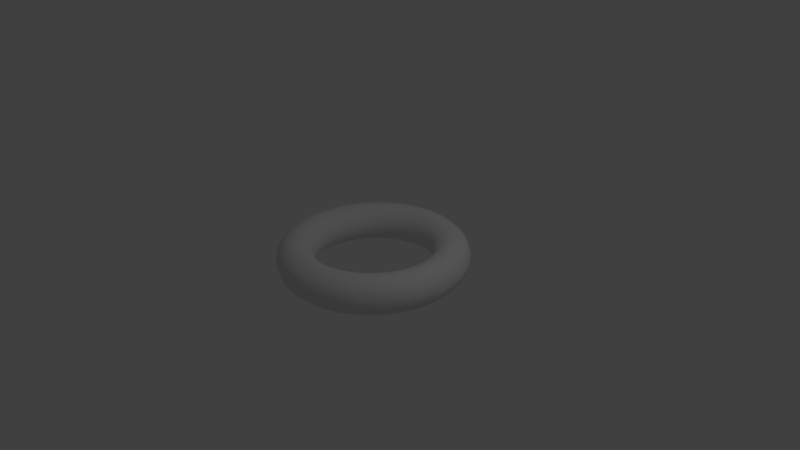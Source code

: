 # Source: bumptorus.blend  (saved by Blender 2.61.0; exported with 4.5.12 LTS)
import bpy
from mathutils import Matrix  # noqa: F401  (used for matrix-valued properties, if any)

bpy.ops.wm.read_factory_settings(use_empty=True)
scene = bpy.context.scene
scene.name = 'Scene'

# ---- collections
col_collection_1 = bpy.data.collections.new('Collection 1'); scene.collection.children.link(col_collection_1)

# ---- materials (node trees are filled in below, after node groups)
mat_material_001 = bpy.data.materials.new('Material.001')
mat_material_001.alpha_threshold = 0.0
mat_material_001.use_transparent_shadow = False
mat_material_001.roughness = 0.5
mat_material_001.line_color = (0.0, 0.0, 0.0, 1.0)

# ---- material node trees

# ---- world
world_world = bpy.data.worlds.new('World'); scene.world = world_world
world_world.color = (0.05088, 0.05088, 0.05088)
world_world.use_sun_shadow = False
world_world.sun_shadow_jitter_overblur = 0.0
world_world.cycles.sampling_method = 'MANUAL'
world_world.cycles.sample_map_resolution = 256

# ---- cameras
cam_camera = bpy.data.cameras.new('Camera')
cam_camera.clip_end = 100.0
cam_camera.lens = 35.0
cam_camera.sensor_width = 32.0
cam_camera.sensor_height = 18.0
cam_camera.ortho_scale = 7.314
cam_camera.dof.focus_distance = 0.0
cam_camera.dof.aperture_fstop = 128.0

# ---- lights
light_lamp = bpy.data.lights.new('Lamp', 'POINT')
light_lamp.transmission_factor = 0.0
light_lamp.cutoff_distance = 30.0
light_lamp.energy = 100.0
light_lamp.shadow_buffer_clip_start = 1.001
light_lamp.shadow_soft_size = 1.0
light_lamp.shadow_maximum_resolution = 0.006
light_lamp.use_absolute_resolution = True
light_lamp.cycles.use_multiple_importance_sampling = False

# ---- meshes
me_torus = bpy.data.meshes.new('Torus')
me_torus.from_pydata([(1.25, 0.0, 0.0), (1.217, 0.0, 0.125), (1.125, 0.0, 0.2165), (1.0, 0.0, 0.25), (0.875, 0.0, 0.2165), (0.7835, 0.0, 0.125), (0.75, 0.0, 3.062e-17), (0.7835, 0.0, -0.125), (0.875, 0.0, -0.2165), (1.0, 0.0, -0.25), (1.125, 0.0, -0.2165), (1.217, 0.0, -0.125), (1.239, 0.1632, 0.0), (1.206, 0.1588, 0.125), (1.115, 0.1468, 0.2165), (0.9914, 0.1305, 0.25), (0.8675, 0.1142, 0.2165), (0.7768, 0.1023, 0.125), (0.7436, 0.09789, 3.062e-17), (0.7768, 0.1023, -0.125), (0.8675, 0.1142, -0.2165), (0.9914, 0.1305, -0.25), (1.115, 0.1468, -0.2165), (1.206, 0.1588, -0.125), (1.207, 0.3235, 0.0), (1.175, 0.3149, 0.125), (1.087, 0.2912, 0.2165), (0.9659, 0.2588, 0.25), (0.8452, 0.2265, 0.2165), (0.7568, 0.2028, 0.125), (0.7244, 0.1941, 3.062e-17), (0.7568, 0.2028, -0.125), (0.8452, 0.2265, -0.2165), (0.9659, 0.2588, -0.25), (1.087, 0.2912, -0.2165), (1.175, 0.3149, -0.125), (1.155, 0.4784, 0.0), (1.124, 0.4655, 0.125), (1.039, 0.4305, 0.2165), (0.9239, 0.3827, 0.25), (0.8084, 0.3348, 0.2165), (0.7239, 0.2998, 0.125), (0.6929, 0.287, 3.062e-17), (0.7239, 0.2998, -0.125), (0.8084, 0.3348, -0.2165), (0.9239, 0.3827, -0.25), (1.039, 0.4305, -0.2165), (1.124, 0.4655, -0.125), (1.083, 0.625, 0.0), (1.054, 0.6083, 0.125), (0.9743, 0.5625, 0.2165), (0.866, 0.5, 0.25), (0.7578, 0.4375, 0.2165), (0.6785, 0.3917, 0.125), (0.6495, 0.375, 3.062e-17), (0.6785, 0.3917, -0.125), (0.7578, 0.4375, -0.2165), (0.866, 0.5, -0.25), (0.9743, 0.5625, -0.2165), (1.054, 0.6083, -0.125), (0.9917, 0.761, 0.0), (0.9651, 0.7406, 0.125), (0.8925, 0.6849, 0.2165), (0.7934, 0.6088, 0.25), (0.6942, 0.5327, 0.2165), (0.6216, 0.477, 0.125), (0.595, 0.4566, 3.062e-17), (0.6216, 0.477, -0.125), (0.6942, 0.5327, -0.2165), (0.7934, 0.6088, -0.25), (0.8925, 0.6849, -0.2165), (0.9651, 0.7406, -0.125), (0.8839, 0.8839, 0.0), (0.8602, 0.8602, 0.125), (0.7955, 0.7955, 0.2165), (0.7071, 0.7071, 0.25), (0.6187, 0.6187, 0.2165), (0.554, 0.554, 0.125), (0.5303, 0.5303, 3.062e-17), (0.554, 0.554, -0.125), (0.6187, 0.6187, -0.2165), (0.7071, 0.7071, -0.25), (0.7955, 0.7955, -0.2165), (0.8602, 0.8602, -0.125), (0.761, 0.9917, 0.0), (0.7406, 0.9651, 0.125), (0.6849, 0.8925, 0.2165), (0.6088, 0.7934, 0.25), (0.5327, 0.6942, 0.2165), (0.477, 0.6216, 0.125), (0.4566, 0.595, 3.062e-17), (0.477, 0.6216, -0.125), (0.5327, 0.6942, -0.2165), (0.6088, 0.7934, -0.25), (0.6849, 0.8925, -0.2165), (0.7406, 0.9651, -0.125), (0.625, 1.083, 0.0), (0.6083, 1.054, 0.125), (0.5625, 0.9743, 0.2165), (0.5, 0.866, 0.25), (0.4375, 0.7578, 0.2165), (0.3917, 0.6785, 0.125), (0.375, 0.6495, 3.062e-17), (0.3917, 0.6785, -0.125), (0.4375, 0.7578, -0.2165), (0.5, 0.866, -0.25), (0.5625, 0.9743, -0.2165), (0.6083, 1.054, -0.125), (0.4784, 1.155, 0.0), (0.4655, 1.124, 0.125), (0.4305, 1.039, 0.2165), (0.3827, 0.9239, 0.25), (0.3348, 0.8084, 0.2165), (0.2998, 0.7239, 0.125), (0.287, 0.6929, 3.062e-17), (0.2998, 0.7239, -0.125), (0.3348, 0.8084, -0.2165), (0.3827, 0.9239, -0.25), (0.4305, 1.039, -0.2165), (0.4655, 1.124, -0.125), (0.3235, 1.207, 0.0), (0.3149, 1.175, 0.125), (0.2912, 1.087, 0.2165), (0.2588, 0.9659, 0.25), (0.2265, 0.8452, 0.2165), (0.2028, 0.7568, 0.125), (0.1941, 0.7244, 3.062e-17), (0.2028, 0.7568, -0.125), (0.2265, 0.8452, -0.2165), (0.2588, 0.9659, -0.25), (0.2912, 1.087, -0.2165), (0.3149, 1.175, -0.125), (0.1632, 1.239, 0.0), (0.1588, 1.206, 0.125), (0.1468, 1.115, 0.2165), (0.1305, 0.9914, 0.25), (0.1142, 0.8675, 0.2165), (0.1023, 0.7768, 0.125), (0.09789, 0.7436, 3.062e-17), (0.1023, 0.7768, -0.125), (0.1142, 0.8675, -0.2165), (0.1305, 0.9914, -0.25), (0.1468, 1.115, -0.2165), (0.1588, 1.206, -0.125), (5.96e-08, 1.25, 0.0), (1.192e-07, 1.217, 0.125), (1.192e-07, 1.125, 0.2165), (8.941e-08, 1.0, 0.25), (8.941e-08, 0.875, 0.2165), (5.96e-08, 0.7835, 0.125), (8.941e-08, 0.75, 3.062e-17), (5.96e-08, 0.7835, -0.125), (8.941e-08, 0.875, -0.2165), (8.941e-08, 1.0, -0.25), (1.192e-07, 1.125, -0.2165), (1.192e-07, 1.217, -0.125), (-0.1632, 1.239, 0.0), (-0.1588, 1.206, 0.125), (-0.1468, 1.115, 0.2165), (-0.1305, 0.9914, 0.25), (-0.1142, 0.8675, 0.2165), (-0.1023, 0.7768, 0.125), (-0.09789, 0.7436, 3.062e-17), (-0.1023, 0.7768, -0.125), (-0.1142, 0.8675, -0.2165), (-0.1305, 0.9914, -0.25), (-0.1468, 1.115, -0.2165), (-0.1588, 1.206, -0.125), (-0.3235, 1.207, 0.0), (-0.3149, 1.175, 0.125), (-0.2912, 1.087, 0.2165), (-0.2588, 0.9659, 0.25), (-0.2265, 0.8452, 0.2165), (-0.2028, 0.7568, 0.125), (-0.1941, 0.7244, 3.062e-17), (-0.2028, 0.7568, -0.125), (-0.2265, 0.8452, -0.2165), (-0.2588, 0.9659, -0.25), (-0.2912, 1.087, -0.2165), (-0.3149, 1.175, -0.125), (-0.4784, 1.155, 0.0), (-0.4655, 1.124, 0.125), (-0.4305, 1.039, 0.2165), (-0.3827, 0.9239, 0.25), (-0.3348, 0.8084, 0.2165), (-0.2998, 0.7239, 0.125), (-0.287, 0.6929, 3.062e-17), (-0.2998, 0.7239, -0.125), (-0.3348, 0.8084, -0.2165), (-0.3827, 0.9239, -0.25), (-0.4305, 1.039, -0.2165), (-0.4655, 1.124, -0.125), (-0.625, 1.083, 0.0), (-0.6083, 1.054, 0.125), (-0.5625, 0.9743, 0.2165), (-0.5, 0.866, 0.25), (-0.4375, 0.7578, 0.2165), (-0.3917, 0.6785, 0.125), (-0.375, 0.6495, 3.062e-17), (-0.3917, 0.6785, -0.125), (-0.4375, 0.7578, -0.2165), (-0.5, 0.866, -0.25), (-0.5625, 0.9743, -0.2165), (-0.6083, 1.054, -0.125), (-0.761, 0.9917, 0.0), (-0.7406, 0.9651, 0.125), (-0.6849, 0.8925, 0.2165), (-0.6088, 0.7934, 0.25), (-0.5327, 0.6942, 0.2165), (-0.477, 0.6216, 0.125), (-0.4566, 0.595, 3.062e-17), (-0.477, 0.6216, -0.125), (-0.5327, 0.6942, -0.2165), (-0.6088, 0.7934, -0.25), (-0.6849, 0.8925, -0.2165), (-0.7406, 0.9651, -0.125), (-0.8839, 0.8839, 0.0), (-0.8602, 0.8602, 0.125), (-0.7955, 0.7955, 0.2165), (-0.7071, 0.7071, 0.25), (-0.6187, 0.6187, 0.2165), (-0.554, 0.554, 0.125), (-0.5303, 0.5303, 3.062e-17), (-0.554, 0.554, -0.125), (-0.6187, 0.6187, -0.2165), (-0.7071, 0.7071, -0.25), (-0.7955, 0.7955, -0.2165), (-0.8602, 0.8602, -0.125), (-0.9917, 0.761, 0.0), (-0.9651, 0.7406, 0.125), (-0.8925, 0.6849, 0.2165), (-0.7934, 0.6088, 0.25), (-0.6942, 0.5327, 0.2165), (-0.6216, 0.477, 0.125), (-0.595, 0.4566, 3.062e-17), (-0.6216, 0.477, -0.125), (-0.6942, 0.5327, -0.2165), (-0.7934, 0.6088, -0.25), (-0.8925, 0.6849, -0.2165), (-0.9651, 0.7406, -0.125), (-1.083, 0.625, 0.0), (-1.054, 0.6083, 0.125), (-0.9743, 0.5625, 0.2165), (-0.866, 0.5, 0.25), (-0.7578, 0.4375, 0.2165), (-0.6785, 0.3917, 0.125), (-0.6495, 0.375, 3.062e-17), (-0.6785, 0.3917, -0.125), (-0.7578, 0.4375, -0.2165), (-0.866, 0.5, -0.25), (-0.9743, 0.5625, -0.2165), (-1.054, 0.6083, -0.125), (-1.155, 0.4784, 0.0), (-1.124, 0.4655, 0.125), (-1.039, 0.4305, 0.2165), (-0.9239, 0.3827, 0.25), (-0.8084, 0.3348, 0.2165), (-0.7239, 0.2998, 0.125), (-0.6929, 0.287, 3.062e-17), (-0.7239, 0.2998, -0.125), (-0.8084, 0.3348, -0.2165), (-0.9239, 0.3827, -0.25), (-1.039, 0.4305, -0.2165), (-1.124, 0.4655, -0.125), (-1.207, 0.3235, 0.0), (-1.175, 0.3149, 0.125), (-1.087, 0.2912, 0.2165), (-0.9659, 0.2588, 0.25), (-0.8452, 0.2265, 0.2165), (-0.7568, 0.2028, 0.125), (-0.7244, 0.1941, 3.062e-17), (-0.7568, 0.2028, -0.125), (-0.8452, 0.2265, -0.2165), (-0.9659, 0.2588, -0.25), (-1.087, 0.2912, -0.2165), (-1.175, 0.3149, -0.125), (-1.239, 0.1632, 0.0), (-1.206, 0.1588, 0.125), (-1.115, 0.1468, 0.2165), (-0.9914, 0.1305, 0.25), (-0.8675, 0.1142, 0.2165), (-0.7768, 0.1023, 0.125), (-0.7436, 0.09789, 3.062e-17), (-0.7768, 0.1023, -0.125), (-0.8675, 0.1142, -0.2165), (-0.9914, 0.1305, -0.25), (-1.115, 0.1468, -0.2165), (-1.206, 0.1588, -0.125), (-1.25, 1.093e-07, 0.0), (-1.217, 1.064e-07, 0.125), (-1.125, 9.835e-08, 0.2165), (-1.0, 8.742e-08, 0.25), (-0.875, 7.649e-08, 0.2165), (-0.7835, 6.85e-08, 0.125), (-0.75, 6.557e-08, 3.062e-17), (-0.7835, 6.85e-08, -0.125), (-0.875, 7.649e-08, -0.2165), (-1.0, 8.742e-08, -0.25), (-1.125, 9.835e-08, -0.2165), (-1.217, 1.064e-07, -0.125), (-1.239, -0.1632, 0.0), (-1.206, -0.1588, 0.125), (-1.115, -0.1468, 0.2165), (-0.9914, -0.1305, 0.25), (-0.8675, -0.1142, 0.2165), (-0.7768, -0.1023, 0.125), (-0.7436, -0.09789, 3.062e-17), (-0.7768, -0.1023, -0.125), (-0.8675, -0.1142, -0.2165), (-0.9914, -0.1305, -0.25), (-1.115, -0.1468, -0.2165), (-1.206, -0.1588, -0.125), (-1.207, -0.3235, 0.0), (-1.175, -0.3149, 0.125), (-1.087, -0.2912, 0.2165), (-0.9659, -0.2588, 0.25), (-0.8452, -0.2265, 0.2165), (-0.7568, -0.2028, 0.125), (-0.7244, -0.1941, 3.062e-17), (-0.7568, -0.2028, -0.125), (-0.8452, -0.2265, -0.2165), (-0.9659, -0.2588, -0.25), (-1.087, -0.2912, -0.2165), (-1.175, -0.3149, -0.125), (-1.155, -0.4784, 0.0), (-1.124, -0.4655, 0.125), (-1.039, -0.4305, 0.2165), (-0.9239, -0.3827, 0.25), (-0.8084, -0.3348, 0.2165), (-0.7239, -0.2998, 0.125), (-0.6929, -0.287, 3.062e-17), (-0.7239, -0.2998, -0.125), (-0.8084, -0.3348, -0.2165), (-0.9239, -0.3827, -0.25), (-1.039, -0.4305, -0.2165), (-1.124, -0.4655, -0.125), (-1.083, -0.625, 0.0), (-1.054, -0.6083, 0.125), (-0.9743, -0.5625, 0.2165), (-0.866, -0.5, 0.25), (-0.7578, -0.4375, 0.2165), (-0.6785, -0.3917, 0.125), (-0.6495, -0.375, 3.062e-17), (-0.6785, -0.3917, -0.125), (-0.7578, -0.4375, -0.2165), (-0.866, -0.5, -0.25), (-0.9743, -0.5625, -0.2165), (-1.054, -0.6083, -0.125), (-0.9917, -0.761, 0.0), (-0.9651, -0.7406, 0.125), (-0.8925, -0.6849, 0.2165), (-0.7934, -0.6088, 0.25), (-0.6942, -0.5327, 0.2165), (-0.6216, -0.477, 0.125), (-0.595, -0.4566, 3.062e-17), (-0.6216, -0.477, -0.125), (-0.6942, -0.5327, -0.2165), (-0.7934, -0.6088, -0.25), (-0.8925, -0.6849, -0.2165), (-0.9651, -0.7406, -0.125), (-0.8839, -0.8839, 0.0), (-0.8602, -0.8602, 0.125), (-0.7955, -0.7955, 0.2165), (-0.7071, -0.7071, 0.25), (-0.6187, -0.6187, 0.2165), (-0.554, -0.554, 0.125), (-0.5303, -0.5303, 3.062e-17), (-0.554, -0.554, -0.125), (-0.6187, -0.6187, -0.2165), (-0.7071, -0.7071, -0.25), (-0.7955, -0.7955, -0.2165), (-0.8602, -0.8602, -0.125), (-0.761, -0.9917, 0.0), (-0.7406, -0.9651, 0.125), (-0.6849, -0.8925, 0.2165), (-0.6088, -0.7934, 0.25), (-0.5327, -0.6942, 0.2165), (-0.477, -0.6216, 0.125), (-0.4566, -0.595, 3.062e-17), (-0.477, -0.6216, -0.125), (-0.5327, -0.6942, -0.2165), (-0.6088, -0.7934, -0.25), (-0.6849, -0.8925, -0.2165), (-0.7406, -0.9651, -0.125), (-0.625, -1.083, 0.0), (-0.6083, -1.054, 0.125), (-0.5625, -0.9743, 0.2165), (-0.5, -0.866, 0.25), (-0.4375, -0.7578, 0.2165), (-0.3917, -0.6785, 0.125), (-0.375, -0.6495, 3.062e-17), (-0.3917, -0.6785, -0.125), (-0.4375, -0.7578, -0.2165), (-0.5, -0.866, -0.25), (-0.5625, -0.9743, -0.2165), (-0.6083, -1.054, -0.125), (-0.4784, -1.155, 0.0), (-0.4655, -1.124, 0.125), (-0.4305, -1.039, 0.2165), (-0.3827, -0.9239, 0.25), (-0.3348, -0.8084, 0.2165), (-0.2998, -0.7239, 0.125), (-0.287, -0.6929, 3.062e-17), (-0.2998, -0.7239, -0.125), (-0.3348, -0.8084, -0.2165), (-0.3827, -0.9239, -0.25), (-0.4305, -1.039, -0.2165), (-0.4655, -1.124, -0.125), (-0.3235, -1.207, 0.0), (-0.3149, -1.175, 0.125), (-0.2912, -1.087, 0.2165), (-0.2588, -0.9659, 0.25), (-0.2265, -0.8452, 0.2165), (-0.2028, -0.7568, 0.125), (-0.1941, -0.7244, 3.062e-17), (-0.2028, -0.7568, -0.125), (-0.2265, -0.8452, -0.2165), (-0.2588, -0.9659, -0.25), (-0.2912, -1.087, -0.2165), (-0.3149, -1.175, -0.125), (-0.1632, -1.239, 0.0), (-0.1588, -1.206, 0.125), (-0.1468, -1.115, 0.2165), (-0.1305, -0.9914, 0.25), (-0.1142, -0.8675, 0.2165), (-0.1023, -0.7768, 0.125), (-0.0979, -0.7436, 3.062e-17), (-0.1023, -0.7768, -0.125), (-0.1142, -0.8675, -0.2165), (-0.1305, -0.9914, -0.25), (-0.1468, -1.115, -0.2165), (-0.1588, -1.206, -0.125), (5.96e-08, -1.25, 0.0), (1.192e-07, -1.217, 0.125), (1.192e-07, -1.125, 0.2165), (8.941e-08, -1.0, 0.25), (8.941e-08, -0.875, 0.2165), (5.96e-08, -0.7835, 0.125), (8.941e-08, -0.75, 3.062e-17), (5.96e-08, -0.7835, -0.125), (8.941e-08, -0.875, -0.2165), (8.941e-08, -1.0, -0.25), (1.192e-07, -1.125, -0.2165), (1.192e-07, -1.217, -0.125), (0.1632, -1.239, 0.0), (0.1588, -1.206, 0.125), (0.1468, -1.115, 0.2165), (0.1305, -0.9914, 0.25), (0.1142, -0.8675, 0.2165), (0.1023, -0.7768, 0.125), (0.09789, -0.7436, 3.062e-17), (0.1023, -0.7768, -0.125), (0.1142, -0.8675, -0.2165), (0.1305, -0.9914, -0.25), (0.1468, -1.115, -0.2165), (0.1588, -1.206, -0.125), (0.3235, -1.207, 0.0), (0.3149, -1.175, 0.125), (0.2912, -1.087, 0.2165), (0.2588, -0.9659, 0.25), (0.2265, -0.8452, 0.2165), (0.2028, -0.7568, 0.125), (0.1941, -0.7244, 3.062e-17), (0.2028, -0.7568, -0.125), (0.2265, -0.8452, -0.2165), (0.2588, -0.9659, -0.25), (0.2912, -1.087, -0.2165), (0.3149, -1.175, -0.125), (0.4784, -1.155, 0.0), (0.4655, -1.124, 0.125), (0.4305, -1.039, 0.2165), (0.3827, -0.9239, 0.25), (0.3348, -0.8084, 0.2165), (0.2998, -0.7239, 0.125), (0.287, -0.6929, 3.062e-17), (0.2998, -0.7239, -0.125), (0.3348, -0.8084, -0.2165), (0.3827, -0.9239, -0.25), (0.4305, -1.039, -0.2165), (0.4655, -1.124, -0.125), (0.625, -1.083, 0.0), (0.6083, -1.054, 0.125), (0.5625, -0.9743, 0.2165), (0.5, -0.866, 0.25), (0.4375, -0.7578, 0.2165), (0.3917, -0.6785, 0.125), (0.375, -0.6495, 3.062e-17), (0.3917, -0.6785, -0.125), (0.4375, -0.7578, -0.2165), (0.5, -0.866, -0.25), (0.5625, -0.9743, -0.2165), (0.6083, -1.054, -0.125), (0.761, -0.9917, 0.0), (0.7406, -0.9651, 0.125), (0.6849, -0.8925, 0.2165), (0.6088, -0.7934, 0.25), (0.5327, -0.6942, 0.2165), (0.477, -0.6216, 0.125), (0.4566, -0.595, 3.062e-17), (0.477, -0.6216, -0.125), (0.5327, -0.6942, -0.2165), (0.6088, -0.7934, -0.25), (0.6849, -0.8925, -0.2165), (0.7406, -0.9651, -0.125), (0.8839, -0.8839, 0.0), (0.8602, -0.8602, 0.125), (0.7955, -0.7955, 0.2165), (0.7071, -0.7071, 0.25), (0.6187, -0.6187, 0.2165), (0.554, -0.554, 0.125), (0.5303, -0.5303, 3.062e-17), (0.554, -0.554, -0.125), (0.6187, -0.6187, -0.2165), (0.7071, -0.7071, -0.25), (0.7955, -0.7955, -0.2165), (0.8602, -0.8602, -0.125), (0.9917, -0.761, 0.0), (0.9651, -0.7406, 0.125), (0.8925, -0.6849, 0.2165), (0.7934, -0.6088, 0.25), (0.6942, -0.5327, 0.2165), (0.6216, -0.477, 0.125), (0.595, -0.4566, 3.062e-17), (0.6216, -0.477, -0.125), (0.6942, -0.5327, -0.2165), (0.7934, -0.6088, -0.25), (0.8925, -0.6849, -0.2165), (0.9651, -0.7406, -0.125), (1.083, -0.625, 0.0), (1.054, -0.6083, 0.125), (0.9743, -0.5625, 0.2165), (0.866, -0.5, 0.25), (0.7578, -0.4375, 0.2165), (0.6785, -0.3917, 0.125), (0.6495, -0.375, 3.062e-17), (0.6785, -0.3917, -0.125), (0.7578, -0.4375, -0.2165), (0.866, -0.5, -0.25), (0.9743, -0.5625, -0.2165), (1.054, -0.6083, -0.125), (1.155, -0.4784, 0.0), (1.124, -0.4655, 0.125), (1.039, -0.4305, 0.2165), (0.9239, -0.3827, 0.25), (0.8084, -0.3348, 0.2165), (0.7239, -0.2998, 0.125), (0.6929, -0.287, 3.062e-17), (0.7239, -0.2998, -0.125), (0.8084, -0.3348, -0.2165), (0.9239, -0.3827, -0.25), (1.039, -0.4305, -0.2165), (1.124, -0.4655, -0.125), (1.207, -0.3235, 0.0), (1.175, -0.3149, 0.125), (1.087, -0.2912, 0.2165), (0.9659, -0.2588, 0.25), (0.8452, -0.2265, 0.2165), (0.7568, -0.2028, 0.125), (0.7244, -0.1941, 3.062e-17), (0.7568, -0.2028, -0.125), (0.8452, -0.2265, -0.2165), (0.9659, -0.2588, -0.25), (1.087, -0.2912, -0.2165), (1.175, -0.3149, -0.125), (1.239, -0.1632, 0.0), (1.206, -0.1588, 0.125), (1.115, -0.1468, 0.2165), (0.9914, -0.1305, 0.25), (0.8675, -0.1142, 0.2165), (0.7768, -0.1023, 0.125), (0.7436, -0.09789, 3.062e-17), (0.7768, -0.1023, -0.125), (0.8675, -0.1142, -0.2165), (0.9914, -0.1305, -0.25), (1.115, -0.1468, -0.2165), (1.206, -0.1588, -0.125)], [], [(0, 12, 13, 1), (1, 13, 14, 2), (2, 14, 15, 3), (3, 15, 16, 4), (4, 16, 17, 5), (5, 17, 18, 6), (6, 18, 19, 7), (7, 19, 20, 8), (8, 20, 21, 9), (9, 21, 22, 10), (10, 22, 23, 11), (0, 11, 23, 12), (12, 24, 25, 13), (13, 25, 26, 14), (14, 26, 27, 15), (15, 27, 28, 16), (16, 28, 29, 17), (17, 29, 30, 18), (18, 30, 31, 19), (19, 31, 32, 20), (20, 32, 33, 21), (21, 33, 34, 22), (22, 34, 35, 23), (23, 35, 24, 12), (24, 36, 37, 25), (25, 37, 38, 26), (26, 38, 39, 27), (27, 39, 40, 28), (28, 40, 41, 29), (29, 41, 42, 30), (30, 42, 43, 31), (31, 43, 44, 32), (32, 44, 45, 33), (33, 45, 46, 34), (34, 46, 47, 35), (35, 47, 36, 24), (36, 48, 49, 37), (37, 49, 50, 38), (38, 50, 51, 39), (39, 51, 52, 40), (40, 52, 53, 41), (41, 53, 54, 42), (42, 54, 55, 43), (43, 55, 56, 44), (44, 56, 57, 45), (45, 57, 58, 46), (46, 58, 59, 47), (47, 59, 48, 36), (48, 60, 61, 49), (49, 61, 62, 50), (50, 62, 63, 51), (51, 63, 64, 52), (52, 64, 65, 53), (53, 65, 66, 54), (54, 66, 67, 55), (55, 67, 68, 56), (56, 68, 69, 57), (57, 69, 70, 58), (58, 70, 71, 59), (59, 71, 60, 48), (60, 72, 73, 61), (61, 73, 74, 62), (62, 74, 75, 63), (63, 75, 76, 64), (64, 76, 77, 65), (65, 77, 78, 66), (66, 78, 79, 67), (67, 79, 80, 68), (68, 80, 81, 69), (69, 81, 82, 70), (70, 82, 83, 71), (71, 83, 72, 60), (72, 84, 85, 73), (73, 85, 86, 74), (74, 86, 87, 75), (75, 87, 88, 76), (76, 88, 89, 77), (77, 89, 90, 78), (78, 90, 91, 79), (79, 91, 92, 80), (80, 92, 93, 81), (81, 93, 94, 82), (82, 94, 95, 83), (83, 95, 84, 72), (84, 96, 97, 85), (85, 97, 98, 86), (86, 98, 99, 87), (87, 99, 100, 88), (88, 100, 101, 89), (89, 101, 102, 90), (90, 102, 103, 91), (91, 103, 104, 92), (92, 104, 105, 93), (93, 105, 106, 94), (94, 106, 107, 95), (95, 107, 96, 84), (96, 108, 109, 97), (97, 109, 110, 98), (98, 110, 111, 99), (99, 111, 112, 100), (100, 112, 113, 101), (101, 113, 114, 102), (102, 114, 115, 103), (103, 115, 116, 104), (104, 116, 117, 105), (105, 117, 118, 106), (106, 118, 119, 107), (107, 119, 108, 96), (108, 120, 121, 109), (109, 121, 122, 110), (110, 122, 123, 111), (111, 123, 124, 112), (112, 124, 125, 113), (113, 125, 126, 114), (114, 126, 127, 115), (115, 127, 128, 116), (116, 128, 129, 117), (117, 129, 130, 118), (118, 130, 131, 119), (119, 131, 120, 108), (120, 132, 133, 121), (121, 133, 134, 122), (122, 134, 135, 123), (123, 135, 136, 124), (124, 136, 137, 125), (125, 137, 138, 126), (126, 138, 139, 127), (127, 139, 140, 128), (128, 140, 141, 129), (129, 141, 142, 130), (130, 142, 143, 131), (131, 143, 132, 120), (132, 144, 145, 133), (133, 145, 146, 134), (134, 146, 147, 135), (135, 147, 148, 136), (136, 148, 149, 137), (137, 149, 150, 138), (138, 150, 151, 139), (139, 151, 152, 140), (140, 152, 153, 141), (141, 153, 154, 142), (142, 154, 155, 143), (143, 155, 144, 132), (144, 156, 157, 145), (145, 157, 158, 146), (146, 158, 159, 147), (147, 159, 160, 148), (148, 160, 161, 149), (149, 161, 162, 150), (150, 162, 163, 151), (151, 163, 164, 152), (152, 164, 165, 153), (153, 165, 166, 154), (154, 166, 167, 155), (155, 167, 156, 144), (156, 168, 169, 157), (157, 169, 170, 158), (158, 170, 171, 159), (159, 171, 172, 160), (160, 172, 173, 161), (161, 173, 174, 162), (162, 174, 175, 163), (163, 175, 176, 164), (164, 176, 177, 165), (165, 177, 178, 166), (166, 178, 179, 167), (167, 179, 168, 156), (168, 180, 181, 169), (169, 181, 182, 170), (170, 182, 183, 171), (171, 183, 184, 172), (172, 184, 185, 173), (173, 185, 186, 174), (174, 186, 187, 175), (175, 187, 188, 176), (176, 188, 189, 177), (177, 189, 190, 178), (178, 190, 191, 179), (179, 191, 180, 168), (180, 192, 193, 181), (181, 193, 194, 182), (182, 194, 195, 183), (183, 195, 196, 184), (184, 196, 197, 185), (185, 197, 198, 186), (186, 198, 199, 187), (187, 199, 200, 188), (188, 200, 201, 189), (189, 201, 202, 190), (190, 202, 203, 191), (191, 203, 192, 180), (192, 204, 205, 193), (193, 205, 206, 194), (194, 206, 207, 195), (195, 207, 208, 196), (196, 208, 209, 197), (197, 209, 210, 198), (198, 210, 211, 199), (199, 211, 212, 200), (200, 212, 213, 201), (201, 213, 214, 202), (202, 214, 215, 203), (203, 215, 204, 192), (204, 216, 217, 205), (205, 217, 218, 206), (206, 218, 219, 207), (207, 219, 220, 208), (208, 220, 221, 209), (209, 221, 222, 210), (210, 222, 223, 211), (211, 223, 224, 212), (212, 224, 225, 213), (213, 225, 226, 214), (214, 226, 227, 215), (215, 227, 216, 204), (216, 228, 229, 217), (217, 229, 230, 218), (218, 230, 231, 219), (219, 231, 232, 220), (220, 232, 233, 221), (221, 233, 234, 222), (222, 234, 235, 223), (223, 235, 236, 224), (224, 236, 237, 225), (225, 237, 238, 226), (226, 238, 239, 227), (227, 239, 228, 216), (228, 240, 241, 229), (229, 241, 242, 230), (230, 242, 243, 231), (231, 243, 244, 232), (232, 244, 245, 233), (233, 245, 246, 234), (234, 246, 247, 235), (235, 247, 248, 236), (236, 248, 249, 237), (237, 249, 250, 238), (238, 250, 251, 239), (239, 251, 240, 228), (240, 252, 253, 241), (241, 253, 254, 242), (242, 254, 255, 243), (243, 255, 256, 244), (244, 256, 257, 245), (245, 257, 258, 246), (246, 258, 259, 247), (247, 259, 260, 248), (248, 260, 261, 249), (249, 261, 262, 250), (250, 262, 263, 251), (251, 263, 252, 240), (252, 264, 265, 253), (253, 265, 266, 254), (254, 266, 267, 255), (255, 267, 268, 256), (256, 268, 269, 257), (257, 269, 270, 258), (258, 270, 271, 259), (259, 271, 272, 260), (260, 272, 273, 261), (261, 273, 274, 262), (262, 274, 275, 263), (263, 275, 264, 252), (264, 276, 277, 265), (265, 277, 278, 266), (266, 278, 279, 267), (267, 279, 280, 268), (268, 280, 281, 269), (269, 281, 282, 270), (270, 282, 283, 271), (271, 283, 284, 272), (272, 284, 285, 273), (273, 285, 286, 274), (274, 286, 287, 275), (275, 287, 276, 264), (276, 288, 289, 277), (277, 289, 290, 278), (278, 290, 291, 279), (279, 291, 292, 280), (280, 292, 293, 281), (281, 293, 294, 282), (282, 294, 295, 283), (283, 295, 296, 284), (284, 296, 297, 285), (285, 297, 298, 286), (286, 298, 299, 287), (287, 299, 288, 276), (288, 300, 301, 289), (289, 301, 302, 290), (290, 302, 303, 291), (291, 303, 304, 292), (292, 304, 305, 293), (293, 305, 306, 294), (294, 306, 307, 295), (295, 307, 308, 296), (296, 308, 309, 297), (297, 309, 310, 298), (298, 310, 311, 299), (299, 311, 300, 288), (300, 312, 313, 301), (301, 313, 314, 302), (302, 314, 315, 303), (303, 315, 316, 304), (304, 316, 317, 305), (305, 317, 318, 306), (306, 318, 319, 307), (307, 319, 320, 308), (308, 320, 321, 309), (309, 321, 322, 310), (310, 322, 323, 311), (311, 323, 312, 300), (312, 324, 325, 313), (313, 325, 326, 314), (314, 326, 327, 315), (315, 327, 328, 316), (316, 328, 329, 317), (317, 329, 330, 318), (318, 330, 331, 319), (319, 331, 332, 320), (320, 332, 333, 321), (321, 333, 334, 322), (322, 334, 335, 323), (323, 335, 324, 312), (324, 336, 337, 325), (325, 337, 338, 326), (326, 338, 339, 327), (327, 339, 340, 328), (328, 340, 341, 329), (329, 341, 342, 330), (330, 342, 343, 331), (331, 343, 344, 332), (332, 344, 345, 333), (333, 345, 346, 334), (334, 346, 347, 335), (335, 347, 336, 324), (336, 348, 349, 337), (337, 349, 350, 338), (338, 350, 351, 339), (339, 351, 352, 340), (340, 352, 353, 341), (341, 353, 354, 342), (342, 354, 355, 343), (343, 355, 356, 344), (344, 356, 357, 345), (345, 357, 358, 346), (346, 358, 359, 347), (347, 359, 348, 336), (348, 360, 361, 349), (349, 361, 362, 350), (350, 362, 363, 351), (351, 363, 364, 352), (352, 364, 365, 353), (353, 365, 366, 354), (354, 366, 367, 355), (355, 367, 368, 356), (356, 368, 369, 357), (357, 369, 370, 358), (358, 370, 371, 359), (359, 371, 360, 348), (360, 372, 373, 361), (361, 373, 374, 362), (362, 374, 375, 363), (363, 375, 376, 364), (364, 376, 377, 365), (365, 377, 378, 366), (366, 378, 379, 367), (367, 379, 380, 368), (368, 380, 381, 369), (369, 381, 382, 370), (370, 382, 383, 371), (371, 383, 372, 360), (372, 384, 385, 373), (373, 385, 386, 374), (374, 386, 387, 375), (375, 387, 388, 376), (376, 388, 389, 377), (377, 389, 390, 378), (378, 390, 391, 379), (379, 391, 392, 380), (380, 392, 393, 381), (381, 393, 394, 382), (382, 394, 395, 383), (383, 395, 384, 372), (384, 396, 397, 385), (385, 397, 398, 386), (386, 398, 399, 387), (387, 399, 400, 388), (388, 400, 401, 389), (389, 401, 402, 390), (390, 402, 403, 391), (391, 403, 404, 392), (392, 404, 405, 393), (393, 405, 406, 394), (394, 406, 407, 395), (395, 407, 396, 384), (396, 408, 409, 397), (397, 409, 410, 398), (398, 410, 411, 399), (399, 411, 412, 400), (400, 412, 413, 401), (401, 413, 414, 402), (402, 414, 415, 403), (403, 415, 416, 404), (404, 416, 417, 405), (405, 417, 418, 406), (406, 418, 419, 407), (407, 419, 408, 396), (408, 420, 421, 409), (409, 421, 422, 410), (410, 422, 423, 411), (411, 423, 424, 412), (412, 424, 425, 413), (413, 425, 426, 414), (414, 426, 427, 415), (415, 427, 428, 416), (416, 428, 429, 417), (417, 429, 430, 418), (418, 430, 431, 419), (419, 431, 420, 408), (420, 432, 433, 421), (421, 433, 434, 422), (422, 434, 435, 423), (423, 435, 436, 424), (424, 436, 437, 425), (425, 437, 438, 426), (426, 438, 439, 427), (427, 439, 440, 428), (428, 440, 441, 429), (429, 441, 442, 430), (430, 442, 443, 431), (431, 443, 432, 420), (432, 444, 445, 433), (433, 445, 446, 434), (434, 446, 447, 435), (435, 447, 448, 436), (436, 448, 449, 437), (437, 449, 450, 438), (438, 450, 451, 439), (439, 451, 452, 440), (440, 452, 453, 441), (441, 453, 454, 442), (442, 454, 455, 443), (443, 455, 444, 432), (444, 456, 457, 445), (445, 457, 458, 446), (446, 458, 459, 447), (447, 459, 460, 448), (448, 460, 461, 449), (449, 461, 462, 450), (450, 462, 463, 451), (451, 463, 464, 452), (452, 464, 465, 453), (453, 465, 466, 454), (454, 466, 467, 455), (455, 467, 456, 444), (456, 468, 469, 457), (457, 469, 470, 458), (458, 470, 471, 459), (459, 471, 472, 460), (460, 472, 473, 461), (461, 473, 474, 462), (462, 474, 475, 463), (463, 475, 476, 464), (464, 476, 477, 465), (465, 477, 478, 466), (466, 478, 479, 467), (467, 479, 468, 456), (468, 480, 481, 469), (469, 481, 482, 470), (470, 482, 483, 471), (471, 483, 484, 472), (472, 484, 485, 473), (473, 485, 486, 474), (474, 486, 487, 475), (475, 487, 488, 476), (476, 488, 489, 477), (477, 489, 490, 478), (478, 490, 491, 479), (479, 491, 480, 468), (480, 492, 493, 481), (481, 493, 494, 482), (482, 494, 495, 483), (483, 495, 496, 484), (484, 496, 497, 485), (485, 497, 498, 486), (486, 498, 499, 487), (487, 499, 500, 488), (488, 500, 501, 489), (489, 501, 502, 490), (490, 502, 503, 491), (491, 503, 492, 480), (492, 504, 505, 493), (493, 505, 506, 494), (494, 506, 507, 495), (495, 507, 508, 496), (496, 508, 509, 497), (497, 509, 510, 498), (498, 510, 511, 499), (499, 511, 512, 500), (500, 512, 513, 501), (501, 513, 514, 502), (502, 514, 515, 503), (503, 515, 504, 492), (504, 516, 517, 505), (505, 517, 518, 506), (506, 518, 519, 507), (507, 519, 520, 508), (508, 520, 521, 509), (509, 521, 522, 510), (510, 522, 523, 511), (511, 523, 524, 512), (512, 524, 525, 513), (513, 525, 526, 514), (514, 526, 527, 515), (515, 527, 516, 504), (516, 528, 529, 517), (517, 529, 530, 518), (518, 530, 531, 519), (519, 531, 532, 520), (520, 532, 533, 521), (521, 533, 534, 522), (522, 534, 535, 523), (523, 535, 536, 524), (524, 536, 537, 525), (525, 537, 538, 526), (526, 538, 539, 527), (527, 539, 528, 516), (528, 540, 541, 529), (529, 541, 542, 530), (530, 542, 543, 531), (531, 543, 544, 532), (532, 544, 545, 533), (533, 545, 546, 534), (534, 546, 547, 535), (535, 547, 548, 536), (536, 548, 549, 537), (537, 549, 550, 538), (538, 550, 551, 539), (539, 551, 540, 528), (540, 552, 553, 541), (541, 553, 554, 542), (542, 554, 555, 543), (543, 555, 556, 544), (544, 556, 557, 545), (545, 557, 558, 546), (546, 558, 559, 547), (547, 559, 560, 548), (548, 560, 561, 549), (549, 561, 562, 550), (550, 562, 563, 551), (551, 563, 552, 540), (552, 564, 565, 553), (553, 565, 566, 554), (554, 566, 567, 555), (555, 567, 568, 556), (556, 568, 569, 557), (557, 569, 570, 558), (558, 570, 571, 559), (559, 571, 572, 560), (560, 572, 573, 561), (561, 573, 574, 562), (562, 574, 575, 563), (563, 575, 564, 552), (564, 0, 1, 565), (565, 1, 2, 566), (566, 2, 3, 567), (567, 3, 4, 568), (568, 4, 5, 569), (569, 5, 6, 570), (570, 6, 7, 571), (571, 7, 8, 572), (572, 8, 9, 573), (573, 9, 10, 574), (574, 10, 11, 575), (0, 564, 575, 11)])
me_torus.polygons.foreach_set('use_smooth', [True] * 576)
_uv = me_torus.uv_layers.new(name='UVMap')
_uv.uv.foreach_set('vector', [0.7582, 0.4844, 0.7189, 0.489, 0.7157, 0.4576, 0.7542, 0.4532, 0.7542, 0.4532, 0.7157, 0.4576, 0.7127, 0.4251, 0.7502, 0.4212, 0.7502, 0.4212, 0.7127, 0.4251, 0.7096, 0.39, 0.7464, 0.3868, 0.7464, 0.3868, 0.7096, 0.39, 0.7067, 0.351, 0.7428, 0.3486, 0.7428, 0.3486, 0.7067, 0.351, 0.7045, 0.3074, 0.7401, 0.3063, 0.7401, 0.3063, 0.7045, 0.3074, 0.7034, 0.261, 0.7387, 0.2609, 0.7387, 0.2609, 0.7034, 0.261, 0.7037, 0.2147, 0.7393, 0.2155, 0.7393, 0.2155, 0.7037, 0.2147, 0.7055, 0.1711, 0.7417, 0.1729, 0.7417, 0.1729, 0.7055, 0.1711, 0.7079, 0.1319, 0.7449, 0.1346, 0.7449, 0.1346, 0.7079, 0.1319, 0.7105, 0.09648, 0.7484, 0.1, 0.7484, 0.1, 0.7105, 0.09648, 0.7132, 0.0638, 0.7519, 0.06773, 0.7556, 0.03625, 0.7519, 0.06773, 0.7132, 0.0638, 0.716, 0.03212, 0.7189, 0.489, 0.6792, 0.4926, 0.6769, 0.4611, 0.7157, 0.4576, 0.7157, 0.4576, 0.6769, 0.4611, 0.6746, 0.4282, 0.7127, 0.4251, 0.7127, 0.4251, 0.6746, 0.4282, 0.6722, 0.3924, 0.7096, 0.39, 0.7096, 0.39, 0.6722, 0.3924, 0.6699, 0.3528, 0.7067, 0.351, 0.7067, 0.351, 0.6699, 0.3528, 0.6682, 0.3083, 0.7045, 0.3074, 0.7045, 0.3074, 0.6682, 0.3083, 0.6671, 0.2613, 0.7034, 0.261, 0.7034, 0.261, 0.6671, 0.2613, 0.6675, 0.2143, 0.7037, 0.2147, 0.7037, 0.2147, 0.6675, 0.2143, 0.6686, 0.1697, 0.7055, 0.1711, 0.7055, 0.1711, 0.6686, 0.1697, 0.6703, 0.13, 0.7079, 0.1319, 0.7079, 0.1319, 0.6703, 0.13, 0.6721, 0.09386, 0.7105, 0.09648, 0.7105, 0.09648, 0.6721, 0.09386, 0.674, 0.06073, 0.7132, 0.0638, 0.7132, 0.0638, 0.674, 0.06073, 0.676, 0.02894, 0.716, 0.03212, 0.6792, 0.4926, 0.6394, 0.4951, 0.6377, 0.4633, 0.6769, 0.4611, 0.6769, 0.4611, 0.6377, 0.4633, 0.636, 0.4306, 0.6746, 0.4282, 0.6746, 0.4282, 0.636, 0.4306, 0.6344, 0.3946, 0.6722, 0.3924, 0.6722, 0.3924, 0.6344, 0.3946, 0.6326, 0.3541, 0.6699, 0.3528, 0.6699, 0.3528, 0.6326, 0.3541, 0.6314, 0.3095, 0.6682, 0.3083, 0.6682, 0.3083, 0.6314, 0.3095, 0.6304, 0.2616, 0.6671, 0.2613, 0.6671, 0.2613, 0.6304, 0.2616, 0.6307, 0.2137, 0.6675, 0.2143, 0.6675, 0.2143, 0.6307, 0.2137, 0.6312, 0.169, 0.6686, 0.1697, 0.6686, 0.1697, 0.6312, 0.169, 0.6323, 0.1283, 0.6703, 0.13, 0.6703, 0.13, 0.6323, 0.1283, 0.6334, 0.09214, 0.6721, 0.09386, 0.6721, 0.09386, 0.6334, 0.09214, 0.6345, 0.0591, 0.674, 0.06073, 0.674, 0.06073, 0.6345, 0.0591, 0.6358, 0.02706, 0.676, 0.02894, 0.6394, 0.4951, 0.5997, 0.4968, 0.5985, 0.4651, 0.6377, 0.4633, 0.6377, 0.4633, 0.5985, 0.4651, 0.5974, 0.432, 0.636, 0.4306, 0.636, 0.4306, 0.5974, 0.432, 0.5963, 0.3959, 0.6344, 0.3946, 0.6344, 0.3946, 0.5963, 0.3959, 0.5951, 0.3556, 0.6326, 0.3541, 0.6326, 0.3541, 0.5951, 0.3556, 0.5941, 0.3106, 0.6314, 0.3095, 0.6314, 0.3095, 0.5941, 0.3106, 0.5932, 0.2619, 0.6304, 0.2616, 0.6304, 0.2616, 0.5932, 0.2619, 0.5933, 0.2132, 0.6307, 0.2137, 0.6307, 0.2137, 0.5933, 0.2132, 0.5935, 0.1681, 0.6312, 0.169, 0.6312, 0.169, 0.5935, 0.1681, 0.594, 0.1277, 0.6323, 0.1283, 0.6323, 0.1283, 0.594, 0.1277, 0.5944, 0.09138, 0.6334, 0.09214, 0.6334, 0.09214, 0.5944, 0.09138, 0.595, 0.05789, 0.6345, 0.0591, 0.6345, 0.0591, 0.595, 0.05789, 0.5956, 0.02598, 0.6358, 0.02706, 0.5997, 0.4968, 0.5599, 0.4978, 0.5593, 0.4662, 0.5985, 0.4651, 0.5985, 0.4651, 0.5593, 0.4662, 0.5586, 0.433, 0.5974, 0.432, 0.5974, 0.432, 0.5586, 0.433, 0.558, 0.3971, 0.5963, 0.3959, 0.5963, 0.3959, 0.558, 0.3971, 0.5572, 0.3561, 0.5951, 0.3556, 0.5951, 0.3556, 0.5572, 0.3561, 0.5565, 0.3108, 0.5941, 0.3106, 0.5941, 0.3106, 0.5565, 0.3108, 0.5558, 0.2622, 0.5932, 0.2619, 0.5932, 0.2619, 0.5558, 0.2622, 0.5556, 0.2137, 0.5933, 0.2132, 0.5933, 0.2132, 0.5556, 0.2137, 0.5555, 0.1682, 0.5935, 0.1681, 0.5935, 0.1681, 0.5555, 0.1682, 0.5555, 0.1271, 0.594, 0.1277, 0.594, 0.1277, 0.5555, 0.1271, 0.5555, 0.09097, 0.5944, 0.09138, 0.5944, 0.09138, 0.5555, 0.09097, 0.5555, 0.05773, 0.595, 0.05789, 0.595, 0.05789, 0.5555, 0.05773, 0.5555, 0.02587, 0.5956, 0.02598, 0.5599, 0.4978, 0.5204, 0.498, 0.5202, 0.4665, 0.5593, 0.4662, 0.5593, 0.4662, 0.5202, 0.4665, 0.5199, 0.4337, 0.5586, 0.433, 0.5586, 0.433, 0.5199, 0.4337, 0.5196, 0.3976, 0.558, 0.3971, 0.558, 0.3971, 0.5196, 0.3976, 0.5193, 0.3568, 0.5572, 0.3561, 0.5572, 0.3561, 0.5193, 0.3568, 0.5187, 0.3116, 0.5565, 0.3108, 0.5565, 0.3108, 0.5187, 0.3116, 0.5182, 0.2626, 0.5558, 0.2622, 0.5558, 0.2622, 0.5182, 0.2626, 0.5178, 0.2136, 0.5556, 0.2137, 0.5556, 0.2137, 0.5178, 0.2136, 0.5175, 0.1682, 0.5555, 0.1682, 0.5555, 0.1682, 0.5175, 0.1682, 0.517, 0.1273, 0.5555, 0.1271, 0.5555, 0.1271, 0.517, 0.1273, 0.5165, 0.09118, 0.5555, 0.09097, 0.5555, 0.09097, 0.5165, 0.09118, 0.5162, 0.05813, 0.5555, 0.05773, 0.5555, 0.05773, 0.5162, 0.05813, 0.5157, 0.02647, 0.5555, 0.02587, 0.5204, 0.498, 0.4812, 0.4981, 0.4812, 0.4667, 0.5202, 0.4665, 0.5202, 0.4665, 0.4812, 0.4667, 0.4812, 0.4337, 0.5199, 0.4337, 0.5199, 0.4337, 0.4812, 0.4337, 0.4812, 0.398, 0.5196, 0.3976, 0.5196, 0.3976, 0.4812, 0.398, 0.4814, 0.3573, 0.5193, 0.3568, 0.5193, 0.3568, 0.4814, 0.3573, 0.4809, 0.3118, 0.5187, 0.3116, 0.5187, 0.3116, 0.4809, 0.3118, 0.4806, 0.2629, 0.5182, 0.2626, 0.5182, 0.2626, 0.4806, 0.2629, 0.4801, 0.2143, 0.5178, 0.2136, 0.5178, 0.2136, 0.4801, 0.2143, 0.4795, 0.1684, 0.5175, 0.1682, 0.5175, 0.1682, 0.4795, 0.1684, 0.4785, 0.1277, 0.517, 0.1273, 0.517, 0.1273, 0.4785, 0.1277, 0.4778, 0.09185, 0.5165, 0.09118, 0.5165, 0.09118, 0.4778, 0.09185, 0.4771, 0.05904, 0.5162, 0.05813, 0.5162, 0.05813, 0.4771, 0.05904, 0.4763, 0.0275, 0.5157, 0.02647, 0.4812, 0.4981, 0.4419, 0.4979, 0.4424, 0.4666, 0.4812, 0.4667, 0.4812, 0.4667, 0.4424, 0.4666, 0.4427, 0.4337, 0.4812, 0.4337, 0.4812, 0.4337, 0.4427, 0.4337, 0.443, 0.3976, 0.4812, 0.398, 0.4812, 0.398, 0.443, 0.3976, 0.4433, 0.3574, 0.4814, 0.3573, 0.4814, 0.3573, 0.4433, 0.3574, 0.4432, 0.3117, 0.4809, 0.3118, 0.4809, 0.3118, 0.4432, 0.3117, 0.4431, 0.2632, 0.4806, 0.2629, 0.4806, 0.2629, 0.4431, 0.2632, 0.4424, 0.2145, 0.4801, 0.2143, 0.4801, 0.2143, 0.4424, 0.2145, 0.4415, 0.1691, 0.4795, 0.1684, 0.4795, 0.1684, 0.4415, 0.1691, 0.4403, 0.129, 0.4785, 0.1277, 0.4785, 0.1277, 0.4403, 0.129, 0.4392, 0.0928, 0.4778, 0.09185, 0.4778, 0.09185, 0.4392, 0.0928, 0.4381, 0.05987, 0.4771, 0.05904, 0.4771, 0.05904, 0.4381, 0.05987, 0.437, 0.0286, 0.4763, 0.0275, 0.4419, 0.4979, 0.4028, 0.4972, 0.4035, 0.4657, 0.4424, 0.4666, 0.4424, 0.4666, 0.4035, 0.4657, 0.4042, 0.433, 0.4427, 0.4337, 0.4427, 0.4337, 0.4042, 0.433, 0.4049, 0.3974, 0.443, 0.3976, 0.443, 0.3976, 0.4049, 0.3974, 0.4055, 0.3573, 0.4433, 0.3574, 0.4433, 0.3574, 0.4055, 0.3573, 0.4057, 0.3122, 0.4432, 0.3117, 0.4432, 0.3117, 0.4057, 0.3122, 0.4055, 0.2636, 0.4431, 0.2632, 0.4431, 0.2632, 0.4055, 0.2636, 0.4048, 0.2149, 0.4424, 0.2145, 0.4424, 0.2145, 0.4048, 0.2149, 0.4037, 0.1699, 0.4415, 0.1691, 0.4415, 0.1691, 0.4037, 0.1699, 0.4023, 0.1301, 0.4403, 0.129, 0.4403, 0.129, 0.4023, 0.1301, 0.4008, 0.09424, 0.4392, 0.0928, 0.4392, 0.0928, 0.4008, 0.09424, 0.3994, 0.06158, 0.4381, 0.05987, 0.4381, 0.05987, 0.3994, 0.06158, 0.3978, 0.03038, 0.437, 0.0286, 0.4028, 0.4972, 0.3636, 0.4962, 0.3647, 0.4648, 0.4035, 0.4657, 0.4035, 0.4657, 0.3647, 0.4648, 0.3659, 0.4321, 0.4042, 0.433, 0.4042, 0.433, 0.3659, 0.4321, 0.367, 0.3964, 0.4049, 0.3974, 0.4049, 0.3974, 0.367, 0.3964, 0.3679, 0.3565, 0.4055, 0.3573, 0.4055, 0.3573, 0.3679, 0.3565, 0.3685, 0.3117, 0.4057, 0.3122, 0.4057, 0.3122, 0.3685, 0.3117, 0.3684, 0.2639, 0.4055, 0.2636, 0.4055, 0.2636, 0.3684, 0.2639, 0.3677, 0.2161, 0.4048, 0.2149, 0.4048, 0.2149, 0.3677, 0.2161, 0.3662, 0.1714, 0.4037, 0.1699, 0.4037, 0.1699, 0.3662, 0.1714, 0.3645, 0.1312, 0.4023, 0.1301, 0.4023, 0.1301, 0.3645, 0.1312, 0.3627, 0.09606, 0.4008, 0.09424, 0.4008, 0.09424, 0.3627, 0.09606, 0.3608, 0.06373, 0.3994, 0.06158, 0.3994, 0.06158, 0.3608, 0.06373, 0.3589, 0.03257, 0.3978, 0.03038, 0.3636, 0.4962, 0.3241, 0.4947, 0.3258, 0.4633, 0.3647, 0.4648, 0.3647, 0.4648, 0.3258, 0.4633, 0.3275, 0.4307, 0.3659, 0.4321, 0.3659, 0.4321, 0.3275, 0.4307, 0.3293, 0.3949, 0.367, 0.3964, 0.367, 0.3964, 0.3293, 0.3949, 0.3307, 0.3553, 0.3679, 0.3565, 0.3679, 0.3565, 0.3307, 0.3553, 0.3317, 0.3111, 0.3685, 0.3117, 0.3685, 0.3117, 0.3317, 0.3111, 0.3317, 0.2638, 0.3684, 0.2639, 0.3684, 0.2639, 0.3317, 0.2638, 0.3309, 0.2167, 0.3677, 0.2161, 0.3677, 0.2161, 0.3309, 0.2167, 0.3292, 0.1727, 0.3662, 0.1714, 0.3662, 0.1714, 0.3292, 0.1727, 0.3271, 0.1337, 0.3645, 0.1312, 0.3645, 0.1312, 0.3271, 0.1337, 0.3247, 0.0983, 0.3627, 0.09606, 0.3627, 0.09606, 0.3247, 0.0983, 0.3224, 0.06598, 0.3608, 0.06373, 0.3608, 0.06373, 0.3224, 0.06598, 0.32, 0.03507, 0.3589, 0.03257, 0.3241, 0.4947, 0.2845, 0.4923, 0.2869, 0.4608, 0.3258, 0.4633, 0.3258, 0.4633, 0.2869, 0.4608, 0.2894, 0.4283, 0.3275, 0.4307, 0.3275, 0.4307, 0.2894, 0.4283, 0.2918, 0.3932, 0.3293, 0.3949, 0.3293, 0.3949, 0.2918, 0.3932, 0.2939, 0.3537, 0.3307, 0.3553, 0.3307, 0.3553, 0.2939, 0.3537, 0.2955, 0.3102, 0.3317, 0.3111, 0.3317, 0.3111, 0.2955, 0.3102, 0.2959, 0.2642, 0.3317, 0.2638, 0.3317, 0.2638, 0.2959, 0.2642, 0.2948, 0.2181, 0.3309, 0.2167, 0.3309, 0.2167, 0.2948, 0.2181, 0.2927, 0.1749, 0.3292, 0.1727, 0.3292, 0.1727, 0.2927, 0.1749, 0.29, 0.1359, 0.3271, 0.1337, 0.3271, 0.1337, 0.29, 0.1359, 0.2871, 0.1012, 0.3247, 0.0983, 0.3247, 0.0983, 0.2871, 0.1012, 0.2842, 0.06933, 0.3224, 0.06598, 0.3224, 0.06598, 0.2842, 0.06933, 0.2812, 0.0384, 0.32, 0.03507, 0.2845, 0.4923, 0.2449, 0.4888, 0.2483, 0.4574, 0.2869, 0.4608, 0.2869, 0.4608, 0.2483, 0.4574, 0.2516, 0.425, 0.2894, 0.4283, 0.2894, 0.4283, 0.2516, 0.425, 0.2549, 0.3905, 0.2918, 0.3932, 0.2918, 0.3932, 0.2549, 0.3905, 0.2578, 0.3521, 0.2939, 0.3537, 0.2939, 0.3537, 0.2578, 0.3521, 0.26, 0.3096, 0.2955, 0.3102, 0.2955, 0.3102, 0.26, 0.3096, 0.2607, 0.2644, 0.2959, 0.2642, 0.2959, 0.2642, 0.2607, 0.2644, 0.2594, 0.2192, 0.2948, 0.2181, 0.2948, 0.2181, 0.2594, 0.2192, 0.2568, 0.177, 0.2927, 0.1749, 0.2927, 0.1749, 0.2568, 0.177, 0.2535, 0.139, 0.29, 0.1359, 0.29, 0.1359, 0.2535, 0.139, 0.2499, 0.105, 0.2871, 0.1012, 0.2871, 0.1012, 0.2499, 0.105, 0.2462, 0.07317, 0.2842, 0.06933, 0.2842, 0.06933, 0.2462, 0.07317, 0.2425, 0.0424, 0.2812, 0.0384, 0.2449, 0.4888, 0.2053, 0.484, 0.2098, 0.4529, 0.2483, 0.4574, 0.2483, 0.4574, 0.2098, 0.4529, 0.2143, 0.4208, 0.2516, 0.425, 0.2516, 0.425, 0.2143, 0.4208, 0.2185, 0.3868, 0.2549, 0.3905, 0.2549, 0.3905, 0.2185, 0.3868, 0.2226, 0.3491, 0.2578, 0.3521, 0.2578, 0.3521, 0.2226, 0.3491, 0.2255, 0.3079, 0.26, 0.3096, 0.26, 0.3096, 0.2255, 0.3079, 0.2267, 0.2644, 0.2607, 0.2644, 0.2607, 0.2644, 0.2267, 0.2644, 0.2252, 0.2211, 0.2594, 0.2192, 0.2594, 0.2192, 0.2252, 0.2211, 0.2219, 0.1802, 0.2568, 0.177, 0.2568, 0.177, 0.2219, 0.1802, 0.2176, 0.143, 0.2535, 0.139, 0.2535, 0.139, 0.2176, 0.143, 0.2131, 0.1095, 0.2499, 0.105, 0.2499, 0.105, 0.2131, 0.1095, 0.2084, 0.07796, 0.2462, 0.07317, 0.2462, 0.07317, 0.2084, 0.07796, 0.2038, 0.04746, 0.2425, 0.0424, 0.2053, 0.484, 0.166, 0.4775, 0.1717, 0.4465, 0.2098, 0.4529, 0.2098, 0.4529, 0.1717, 0.4465, 0.1775, 0.4152, 0.2143, 0.4208, 0.2143, 0.4208, 0.1775, 0.4152, 0.1833, 0.3818, 0.2185, 0.3868, 0.2185, 0.3868, 0.1833, 0.3818, 0.1885, 0.3458, 0.2226, 0.3491, 0.2226, 0.3491, 0.1885, 0.3458, 0.1923, 0.3063, 0.2255, 0.3079, 0.2255, 0.3079, 0.1923, 0.3063, 0.1939, 0.2645, 0.2267, 0.2644, 0.2267, 0.2644, 0.1939, 0.2645, 0.1921, 0.2229, 0.2252, 0.2211, 0.2252, 0.2211, 0.1921, 0.2229, 0.1881, 0.1838, 0.2219, 0.1802, 0.2219, 0.1802, 0.1881, 0.1838, 0.1828, 0.1482, 0.2176, 0.143, 0.2176, 0.143, 0.1828, 0.1482, 0.1769, 0.1153, 0.2131, 0.1095, 0.2131, 0.1095, 0.1769, 0.1153, 0.1711, 0.0845, 0.2084, 0.07796, 0.2084, 0.07796, 0.1711, 0.0845, 0.1652, 0.05407, 0.2038, 0.04746, 0.166, 0.4775, 0.1267, 0.4692, 0.134, 0.4386, 0.1717, 0.4465, 0.1717, 0.4465, 0.134, 0.4386, 0.1415, 0.4078, 0.1775, 0.4152, 0.1775, 0.4152, 0.1415, 0.4078, 0.1491, 0.3754, 0.1833, 0.3818, 0.1833, 0.3818, 0.1491, 0.3754, 0.1559, 0.3409, 0.1885, 0.3458, 0.1885, 0.3458, 0.1559, 0.3409, 0.1611, 0.3036, 0.1923, 0.3063, 0.1923, 0.3063, 0.1611, 0.3036, 0.1628, 0.2646, 0.1939, 0.2645, 0.1939, 0.2645, 0.1628, 0.2646, 0.1612, 0.2257, 0.1921, 0.2229, 0.1921, 0.2229, 0.1612, 0.2257, 0.1557, 0.1887, 0.1881, 0.1838, 0.1881, 0.1838, 0.1557, 0.1887, 0.149, 0.1546, 0.1828, 0.1482, 0.1828, 0.1482, 0.149, 0.1546, 0.1415, 0.1227, 0.1769, 0.1153, 0.1769, 0.1153, 0.1415, 0.1227, 0.134, 0.09248, 0.1711, 0.0845, 0.1711, 0.0845, 0.134, 0.09248, 0.1267, 0.06237, 0.1652, 0.05407, 0.1267, 0.4692, 0.0878, 0.4587, 0.09697, 0.4284, 0.134, 0.4386, 0.134, 0.4386, 0.09697, 0.4284, 0.1065, 0.3983, 0.1415, 0.4078, 0.1415, 0.4078, 0.1065, 0.3983, 0.116, 0.3674, 0.1491, 0.3754, 0.1491, 0.3754, 0.116, 0.3674, 0.125, 0.3347, 0.1559, 0.3409, 0.1559, 0.3409, 0.125, 0.3347, 0.1319, 0.3002, 0.1611, 0.3036, 0.1611, 0.3036, 0.1319, 0.3002, 0.1343, 0.2645, 0.1628, 0.2646, 0.1628, 0.2646, 0.1343, 0.2645, 0.1321, 0.2289, 0.1612, 0.2257, 0.1612, 0.2257, 0.1321, 0.2289, 0.1255, 0.1948, 0.1557, 0.1887, 0.1557, 0.1887, 0.1255, 0.1948, 0.1165, 0.1626, 0.149, 0.1546, 0.149, 0.1546, 0.1165, 0.1626, 0.1071, 0.1322, 0.1415, 0.1227, 0.1415, 0.1227, 0.1071, 0.1322, 0.09763, 0.1026, 0.134, 0.09248, 0.134, 0.09248, 0.09763, 0.1026, 0.08848, 0.07286, 0.1267, 0.06237, 0.0878, 0.4587, 0.04939, 0.4458, 0.06027, 0.4156, 0.09697, 0.4284, 0.09697, 0.4284, 0.06027, 0.4156, 0.07248, 0.386, 0.1065, 0.3983, 0.1065, 0.3983, 0.07248, 0.386, 0.08514, 0.3567, 0.116, 0.3674, 0.116, 0.3674, 0.08514, 0.3567, 0.0967, 0.3269, 0.125, 0.3347, 0.125, 0.3347, 0.0967, 0.3269, 0.1051, 0.2959, 0.1319, 0.3002, 0.1319, 0.3002, 0.1051, 0.2959, 0.1089, 0.2644, 0.1343, 0.2645, 0.1343, 0.2645, 0.1089, 0.2644, 0.1054, 0.233, 0.1321, 0.2289, 0.1321, 0.2289, 0.1054, 0.233, 0.09744, 0.2024, 0.1255, 0.1948, 0.1255, 0.1948, 0.09744, 0.2024, 0.08618, 0.1731, 0.1165, 0.1626, 0.1165, 0.1626, 0.08618, 0.1731, 0.07375, 0.1444, 0.1071, 0.1322, 0.1071, 0.1322, 0.07375, 0.1444, 0.06162, 0.1155, 0.09763, 0.1026, 0.09763, 0.1026, 0.06162, 0.1155, 0.05074, 0.08576, 0.08848, 0.07286, 0.03897, 0.5827, 0.07392, 0.5705, 0.08289, 0.5982, 0.04914, 0.6102, 0.04914, 0.6102, 0.08289, 0.5982, 0.09173, 0.626, 0.0604, 0.6374, 0.0604, 0.6374, 0.09173, 0.626, 0.1006, 0.6547, 0.0719, 0.6643, 0.0719, 0.6643, 0.1006, 0.6547, 0.1087, 0.6851, 0.08217, 0.692, 0.08217, 0.692, 0.1087, 0.6851, 0.1145, 0.7177, 0.0893, 0.721, 0.0893, 0.721, 0.1145, 0.7177, 0.1166, 0.7519, 0.09146, 0.7516, 0.09146, 0.7516, 0.1166, 0.7519, 0.1139, 0.7861, 0.08859, 0.7822, 0.08859, 0.7822, 0.1139, 0.7861, 0.1074, 0.8188, 0.08079, 0.8114, 0.08079, 0.8114, 0.1074, 0.8188, 0.09873, 0.8494, 0.06987, 0.8392, 0.06987, 0.8392, 0.09873, 0.8494, 0.08932, 0.8783, 0.05775, 0.8663, 0.05775, 0.8663, 0.08932, 0.8783, 0.07995, 0.9064, 0.0459, 0.8937, 0.0459, 0.8937, 0.07995, 0.9064, 0.07044, 0.9344, 0.03516, 0.9214, 0.07392, 0.5705, 0.1097, 0.56, 0.1171, 0.5884, 0.08289, 0.5982, 0.08289, 0.5982, 0.1171, 0.5884, 0.1242, 0.6171, 0.09173, 0.626, 0.09173, 0.626, 0.1242, 0.6171, 0.1312, 0.6472, 0.1006, 0.6547, 0.1006, 0.6547, 0.1312, 0.6472, 0.1376, 0.6798, 0.1087, 0.6851, 0.1087, 0.6851, 0.1376, 0.6798, 0.1423, 0.715, 0.1145, 0.7177, 0.1145, 0.7177, 0.1423, 0.715, 0.1442, 0.7521, 0.1166, 0.7519, 0.1166, 0.7519, 0.1442, 0.7521, 0.1418, 0.7892, 0.1139, 0.7861, 0.1139, 0.7861, 0.1418, 0.7892, 0.1365, 0.8246, 0.1074, 0.8188, 0.1074, 0.8188, 0.1365, 0.8246, 0.1296, 0.8574, 0.09873, 0.8494, 0.09873, 0.8494, 0.1296, 0.8574, 0.1221, 0.8879, 0.08932, 0.8783, 0.08932, 0.8783, 0.1221, 0.8879, 0.1145, 0.9168, 0.07995, 0.9064, 0.07995, 0.9064, 0.1145, 0.9168, 0.1066, 0.9456, 0.07044, 0.9344, 0.1097, 0.56, 0.1464, 0.5516, 0.1523, 0.5807, 0.1171, 0.5884, 0.1171, 0.5884, 0.1523, 0.5807, 0.1579, 0.6101, 0.1242, 0.6171, 0.1242, 0.6171, 0.1579, 0.6101, 0.1635, 0.6412, 0.1312, 0.6472, 0.1312, 0.6472, 0.1635, 0.6412, 0.1685, 0.6752, 0.1376, 0.6798, 0.1376, 0.6798, 0.1685, 0.6752, 0.1721, 0.7125, 0.1423, 0.715, 0.1423, 0.715, 0.1721, 0.7125, 0.1733, 0.7523, 0.1442, 0.7521, 0.1442, 0.7521, 0.1733, 0.7523, 0.1716, 0.7922, 0.1418, 0.7892, 0.1418, 0.7892, 0.1716, 0.7922, 0.1675, 0.8296, 0.1365, 0.8246, 0.1365, 0.8246, 0.1675, 0.8296, 0.1621, 0.8639, 0.1296, 0.8574, 0.1296, 0.8574, 0.1621, 0.8639, 0.1562, 0.8954, 0.1221, 0.8879, 0.1221, 0.8879, 0.1562, 0.8954, 0.1501, 0.925, 0.1145, 0.9168, 0.1145, 0.9168, 0.1501, 0.925, 0.1438, 0.9546, 0.1066, 0.9456, 0.1464, 0.5516, 0.1833, 0.545, 0.1879, 0.5743, 0.1523, 0.5807, 0.1523, 0.5807, 0.1879, 0.5743, 0.1924, 0.6045, 0.1579, 0.6101, 0.1579, 0.6101, 0.1924, 0.6045, 0.1968, 0.6366, 0.1635, 0.6412, 0.1635, 0.6412, 0.1968, 0.6366, 0.2007, 0.672, 0.1685, 0.6752, 0.1685, 0.6752, 0.2007, 0.672, 0.2036, 0.711, 0.1721, 0.7125, 0.1721, 0.7125, 0.2036, 0.711, 0.2047, 0.7524, 0.1733, 0.7523, 0.1733, 0.7523, 0.2047, 0.7524, 0.2032, 0.7941, 0.1716, 0.7922, 0.1716, 0.7922, 0.2032, 0.7941, 0.1999, 0.8331, 0.1675, 0.8296, 0.1675, 0.8296, 0.1999, 0.8331, 0.1956, 0.8689, 0.1621, 0.8639, 0.1621, 0.8639, 0.1956, 0.8689, 0.1909, 0.9015, 0.1562, 0.8954, 0.1562, 0.8954, 0.1909, 0.9015, 0.1861, 0.9319, 0.1501, 0.925, 0.1501, 0.925, 0.1861, 0.9319, 0.1813, 0.9616, 0.1438, 0.9546, 0.1833, 0.545, 0.2207, 0.5399, 0.2241, 0.5696, 0.1879, 0.5743, 0.1879, 0.5743, 0.2241, 0.5696, 0.2276, 0.5999, 0.1924, 0.6045, 0.1924, 0.6045, 0.2276, 0.5999, 0.231, 0.633, 0.1968, 0.6366, 0.1968, 0.6366, 0.231, 0.633, 0.2341, 0.6695, 0.2007, 0.672, 0.2007, 0.672, 0.2341, 0.6695, 0.2364, 0.7099, 0.2036, 0.711, 0.2036, 0.711, 0.2364, 0.7099, 0.2372, 0.7528, 0.2047, 0.7524, 0.2047, 0.7524, 0.2372, 0.7528, 0.2362, 0.7956, 0.2032, 0.7941, 0.2032, 0.7941, 0.2362, 0.7956, 0.2334, 0.8364, 0.1999, 0.8331, 0.1999, 0.8331, 0.2334, 0.8364, 0.2302, 0.873, 0.1956, 0.8689, 0.1956, 0.8689, 0.2302, 0.873, 0.2266, 0.9061, 0.1909, 0.9015, 0.1909, 0.9015, 0.2266, 0.9061, 0.2229, 0.9369, 0.1861, 0.9319, 0.1861, 0.9319, 0.2229, 0.9369, 0.2191, 0.9669, 0.1813, 0.9616, 0.2207, 0.5399, 0.2581, 0.5361, 0.2608, 0.566, 0.2241, 0.5696, 0.2241, 0.5696, 0.2608, 0.566, 0.2635, 0.5967, 0.2276, 0.5999, 0.2276, 0.5999, 0.2635, 0.5967, 0.2661, 0.63, 0.231, 0.633, 0.231, 0.633, 0.2661, 0.63, 0.2685, 0.6671, 0.2341, 0.6695, 0.2341, 0.6695, 0.2685, 0.6671, 0.2701, 0.7085, 0.2364, 0.7099, 0.2364, 0.7099, 0.2701, 0.7085, 0.2707, 0.7529, 0.2372, 0.7528, 0.2372, 0.7528, 0.2707, 0.7529, 0.2699, 0.7973, 0.2362, 0.7956, 0.2362, 0.7956, 0.2699, 0.7973, 0.2679, 0.8389, 0.2334, 0.8364, 0.2334, 0.8364, 0.2679, 0.8389, 0.2654, 0.8762, 0.2302, 0.873, 0.2302, 0.873, 0.2654, 0.8762, 0.2627, 0.9097, 0.2266, 0.9061, 0.2266, 0.9061, 0.2627, 0.9097, 0.2599, 0.9406, 0.2229, 0.9369, 0.2229, 0.9369, 0.2599, 0.9406, 0.257, 0.9708, 0.2191, 0.9669, 0.2581, 0.5361, 0.2956, 0.533, 0.2976, 0.563, 0.2608, 0.566, 0.2608, 0.566, 0.2976, 0.563, 0.2996, 0.5941, 0.2635, 0.5967, 0.2635, 0.5967, 0.2996, 0.5941, 0.3017, 0.6279, 0.2661, 0.63, 0.2661, 0.63, 0.3017, 0.6279, 0.3035, 0.6657, 0.2685, 0.6671, 0.2685, 0.6671, 0.3035, 0.6657, 0.3047, 0.7081, 0.2701, 0.7085, 0.2701, 0.7085, 0.3047, 0.7081, 0.3052, 0.7529, 0.2707, 0.7529, 0.2707, 0.7529, 0.3052, 0.7529, 0.3046, 0.7979, 0.2699, 0.7973, 0.2699, 0.7973, 0.3046, 0.7979, 0.3031, 0.8403, 0.2679, 0.8389, 0.2679, 0.8389, 0.3031, 0.8403, 0.3012, 0.8784, 0.2654, 0.8762, 0.2654, 0.8762, 0.3012, 0.8784, 0.2991, 0.9125, 0.2627, 0.9097, 0.2627, 0.9097, 0.2991, 0.9125, 0.2971, 0.9438, 0.2599, 0.9406, 0.2599, 0.9406, 0.2971, 0.9438, 0.2949, 0.974, 0.257, 0.9708, 0.2956, 0.533, 0.3333, 0.5307, 0.3348, 0.5607, 0.2976, 0.563, 0.2976, 0.563, 0.3348, 0.5607, 0.3362, 0.5921, 0.2996, 0.5941, 0.2996, 0.5941, 0.3362, 0.5921, 0.3377, 0.6264, 0.3017, 0.6279, 0.3017, 0.6279, 0.3377, 0.6264, 0.3391, 0.6649, 0.3035, 0.6657, 0.3035, 0.6657, 0.3391, 0.6649, 0.3398, 0.7074, 0.3047, 0.7081, 0.3047, 0.7081, 0.3398, 0.7074, 0.3402, 0.7532, 0.3052, 0.7529, 0.3052, 0.7529, 0.3402, 0.7532, 0.3398, 0.799, 0.3046, 0.7979, 0.3046, 0.7979, 0.3398, 0.799, 0.3388, 0.8418, 0.3031, 0.8403, 0.3031, 0.8403, 0.3388, 0.8418, 0.3374, 0.8802, 0.3012, 0.8784, 0.3012, 0.8784, 0.3374, 0.8802, 0.336, 0.9143, 0.2991, 0.9125, 0.2991, 0.9125, 0.336, 0.9143, 0.3344, 0.9461, 0.2971, 0.9438, 0.2971, 0.9438, 0.3344, 0.9461, 0.333, 0.9763, 0.2949, 0.974, 0.3333, 0.5307, 0.3711, 0.5292, 0.3721, 0.5594, 0.3348, 0.5607, 0.3348, 0.5607, 0.3721, 0.5594, 0.3731, 0.5909, 0.3362, 0.5921, 0.3362, 0.5921, 0.3731, 0.5909, 0.3741, 0.6251, 0.3377, 0.6264, 0.3377, 0.6264, 0.3741, 0.6251, 0.3749, 0.6637, 0.3391, 0.6649, 0.3391, 0.6649, 0.3749, 0.6637, 0.3754, 0.7068, 0.3398, 0.7074, 0.3398, 0.7074, 0.3754, 0.7068, 0.3758, 0.7534, 0.3402, 0.7532, 0.3402, 0.7532, 0.3758, 0.7534, 0.3754, 0.7998, 0.3398, 0.799, 0.3398, 0.799, 0.3754, 0.7998, 0.3747, 0.843, 0.3388, 0.8418, 0.3388, 0.8418, 0.3747, 0.843, 0.3739, 0.8815, 0.3374, 0.8802, 0.3374, 0.8802, 0.3739, 0.8815, 0.3729, 0.9156, 0.336, 0.9143, 0.336, 0.9143, 0.3729, 0.9156, 0.3718, 0.9473, 0.3344, 0.9461, 0.3344, 0.9461, 0.3718, 0.9473, 0.371, 0.9776, 0.333, 0.9763, 0.3711, 0.5292, 0.409, 0.5282, 0.4095, 0.5583, 0.3721, 0.5594, 0.3721, 0.5594, 0.4095, 0.5583, 0.41, 0.59, 0.3731, 0.5909, 0.3731, 0.5909, 0.41, 0.59, 0.4107, 0.6244, 0.3741, 0.6251, 0.3741, 0.6251, 0.4107, 0.6244, 0.4111, 0.6635, 0.3749, 0.6637, 0.3749, 0.6637, 0.4111, 0.6635, 0.4114, 0.707, 0.3754, 0.7068, 0.3754, 0.7068, 0.4114, 0.707, 0.4115, 0.7534, 0.3758, 0.7534, 0.3758, 0.7534, 0.4115, 0.7534, 0.4114, 0.7997, 0.3754, 0.7998, 0.3754, 0.7998, 0.4114, 0.7997, 0.411, 0.8432, 0.3747, 0.843, 0.3747, 0.843, 0.411, 0.8432, 0.4105, 0.8823, 0.3739, 0.8815, 0.3739, 0.8815, 0.4105, 0.8823, 0.4098, 0.9167, 0.3729, 0.9156, 0.3729, 0.9156, 0.4098, 0.9167, 0.4092, 0.9482, 0.3718, 0.9473, 0.3718, 0.9473, 0.4092, 0.9482, 0.4088, 0.9784, 0.371, 0.9776, 0.409, 0.5282, 0.4468, 0.5278, 0.4469, 0.558, 0.4095, 0.5583, 0.4095, 0.5583, 0.4469, 0.558, 0.4471, 0.5894, 0.41, 0.59, 0.41, 0.59, 0.4471, 0.5894, 0.4474, 0.6243, 0.4107, 0.6244, 0.4107, 0.6244, 0.4474, 0.6243, 0.4475, 0.6631, 0.4111, 0.6635, 0.4111, 0.6635, 0.4475, 0.6631, 0.4475, 0.7066, 0.4114, 0.707, 0.4114, 0.707, 0.4475, 0.7066, 0.4474, 0.7534, 0.4115, 0.7534, 0.4115, 0.7534, 0.4474, 0.7534, 0.4475, 0.8002, 0.4114, 0.7997, 0.4114, 0.7997, 0.4475, 0.8002, 0.4473, 0.8437, 0.411, 0.8432, 0.411, 0.8432, 0.4473, 0.8437, 0.4472, 0.8825, 0.4105, 0.8823, 0.4105, 0.8823, 0.4472, 0.8825, 0.4468, 0.9173, 0.4098, 0.9167, 0.4098, 0.9167, 0.4468, 0.9173, 0.4465, 0.9487, 0.4092, 0.9482, 0.4092, 0.9482, 0.4465, 0.9487, 0.4464, 0.9787, 0.4088, 0.9784, 0.4468, 0.5278, 0.4844, 0.528, 0.4842, 0.5581, 0.4469, 0.558, 0.4469, 0.558, 0.4842, 0.5581, 0.4841, 0.5896, 0.4471, 0.5894, 0.4471, 0.5894, 0.4841, 0.5896, 0.484, 0.624, 0.4474, 0.6243, 0.4474, 0.6243, 0.484, 0.624, 0.4839, 0.6628, 0.4475, 0.6631, 0.4475, 0.6631, 0.4839, 0.6628, 0.4838, 0.7063, 0.4475, 0.7066, 0.4475, 0.7066, 0.4838, 0.7063, 0.4835, 0.7534, 0.4474, 0.7534, 0.4474, 0.7534, 0.4835, 0.7534, 0.4837, 0.8006, 0.4475, 0.8002, 0.4475, 0.8002, 0.4837, 0.8006, 0.4837, 0.8441, 0.4473, 0.8437, 0.4473, 0.8437, 0.4837, 0.8441, 0.4838, 0.8828, 0.4472, 0.8825, 0.4472, 0.8825, 0.4838, 0.8828, 0.4838, 0.9172, 0.4468, 0.9173, 0.4468, 0.9173, 0.4838, 0.9172, 0.4838, 0.9486, 0.4465, 0.9487, 0.4465, 0.9487, 0.4838, 0.9486, 0.4839, 0.9787, 0.4464, 0.9787, 0.4844, 0.528, 0.522, 0.5283, 0.5215, 0.5582, 0.4842, 0.5581, 0.4842, 0.5581, 0.5215, 0.5582, 0.5211, 0.5899, 0.4841, 0.5896, 0.4841, 0.5896, 0.5211, 0.5899, 0.5207, 0.6242, 0.484, 0.624, 0.484, 0.624, 0.5207, 0.6242, 0.5202, 0.6634, 0.4839, 0.6628, 0.4839, 0.6628, 0.5202, 0.6634, 0.5201, 0.7067, 0.4838, 0.7063, 0.4838, 0.7063, 0.5201, 0.7067, 0.5197, 0.7535, 0.4835, 0.7534, 0.4835, 0.7534, 0.5197, 0.7535, 0.52, 0.8002, 0.4837, 0.8006, 0.4837, 0.8006, 0.52, 0.8002, 0.52, 0.8435, 0.4837, 0.8441, 0.4837, 0.8441, 0.52, 0.8435, 0.5204, 0.8826, 0.4838, 0.8828, 0.4838, 0.8828, 0.5204, 0.8826, 0.5207, 0.917, 0.4838, 0.9172, 0.4838, 0.9172, 0.5207, 0.917, 0.5211, 0.9486, 0.4838, 0.9486, 0.4838, 0.9486, 0.5211, 0.9486, 0.5215, 0.9786, 0.4839, 0.9787, 0.522, 0.5283, 0.5596, 0.5292, 0.5587, 0.5591, 0.5215, 0.5582, 0.5215, 0.5582, 0.5587, 0.5591, 0.558, 0.5903, 0.5211, 0.5899, 0.5211, 0.5899, 0.558, 0.5903, 0.5572, 0.6251, 0.5207, 0.6242, 0.5207, 0.6242, 0.5572, 0.6251, 0.5565, 0.6635, 0.5202, 0.6634, 0.5202, 0.6634, 0.5565, 0.6635, 0.5561, 0.7072, 0.5201, 0.7067, 0.5201, 0.7067, 0.5561, 0.7072, 0.5558, 0.7535, 0.5197, 0.7535, 0.5197, 0.7535, 0.5558, 0.7535, 0.556, 0.7998, 0.52, 0.8002, 0.52, 0.8002, 0.556, 0.7998, 0.5563, 0.8434, 0.52, 0.8435, 0.52, 0.8435, 0.5563, 0.8434, 0.557, 0.8819, 0.5204, 0.8826, 0.5204, 0.8826, 0.557, 0.8819, 0.5576, 0.9166, 0.5207, 0.917, 0.5207, 0.917, 0.5576, 0.9166, 0.5583, 0.9479, 0.5211, 0.9486, 0.5211, 0.9486, 0.5583, 0.9479, 0.5591, 0.9779, 0.5215, 0.9786, 0.5596, 0.5292, 0.5969, 0.5305, 0.5957, 0.5604, 0.5587, 0.5591, 0.5587, 0.5591, 0.5957, 0.5604, 0.5947, 0.5914, 0.558, 0.5903, 0.558, 0.5903, 0.5947, 0.5914, 0.5935, 0.6258, 0.5572, 0.6251, 0.5572, 0.6251, 0.5935, 0.6258, 0.5926, 0.6639, 0.5565, 0.6635, 0.5565, 0.6635, 0.5926, 0.6639, 0.592, 0.7071, 0.5561, 0.7072, 0.5561, 0.7072, 0.592, 0.7071, 0.5916, 0.7535, 0.5558, 0.7535, 0.5558, 0.7535, 0.5916, 0.7535, 0.5919, 0.8, 0.556, 0.7998, 0.556, 0.7998, 0.5919, 0.8, 0.5924, 0.8431, 0.5563, 0.8434, 0.5563, 0.8434, 0.5924, 0.8431, 0.5933, 0.8812, 0.557, 0.8819, 0.557, 0.8819, 0.5933, 0.8812, 0.5944, 0.9155, 0.5576, 0.9166, 0.5576, 0.9166, 0.5944, 0.9155, 0.5954, 0.9467, 0.5583, 0.9479, 0.5583, 0.9479, 0.5954, 0.9467, 0.5966, 0.9766, 0.5591, 0.9779, 0.5969, 0.5305, 0.634, 0.5322, 0.6326, 0.5618, 0.5957, 0.5604, 0.5957, 0.5604, 0.6326, 0.5618, 0.6311, 0.5929, 0.5947, 0.5914, 0.5947, 0.5914, 0.6311, 0.5929, 0.6297, 0.6266, 0.5935, 0.6258, 0.5935, 0.6258, 0.6297, 0.6266, 0.6285, 0.6651, 0.5926, 0.6639, 0.5926, 0.6639, 0.6285, 0.6651, 0.6276, 0.7079, 0.592, 0.7071, 0.592, 0.7071, 0.6276, 0.7079, 0.6271, 0.7536, 0.5916, 0.7535, 0.5916, 0.7535, 0.6271, 0.7536, 0.6275, 0.7992, 0.5919, 0.8, 0.5919, 0.8, 0.6275, 0.7992, 0.6283, 0.842, 0.5924, 0.8431, 0.5924, 0.8431, 0.6283, 0.842, 0.6295, 0.8804, 0.5933, 0.8812, 0.5933, 0.8812, 0.6295, 0.8804, 0.6308, 0.9142, 0.5944, 0.9155, 0.5944, 0.9155, 0.6308, 0.9142, 0.6322, 0.9451, 0.5954, 0.9467, 0.5954, 0.9467, 0.6322, 0.9451, 0.6336, 0.9747, 0.5966, 0.9766, 0.634, 0.5322, 0.6709, 0.5344, 0.6691, 0.5639, 0.6326, 0.5618, 0.6326, 0.5618, 0.6691, 0.5639, 0.6674, 0.5947, 0.6311, 0.5929, 0.6311, 0.5929, 0.6674, 0.5947, 0.6657, 0.6281, 0.6297, 0.6266, 0.6297, 0.6266, 0.6657, 0.6281, 0.664, 0.6659, 0.6285, 0.6651, 0.6285, 0.6651, 0.664, 0.6659, 0.6628, 0.7082, 0.6276, 0.7079, 0.6276, 0.7079, 0.6628, 0.7082, 0.6624, 0.7536, 0.6271, 0.7536, 0.6271, 0.7536, 0.6624, 0.7536, 0.6627, 0.799, 0.6275, 0.7992, 0.6275, 0.7992, 0.6627, 0.799, 0.6638, 0.8413, 0.6283, 0.842, 0.6283, 0.842, 0.6638, 0.8413, 0.6653, 0.8791, 0.6295, 0.8804, 0.6295, 0.8804, 0.6653, 0.8791, 0.667, 0.9124, 0.6308, 0.9142, 0.6308, 0.9142, 0.667, 0.9124, 0.6687, 0.9431, 0.6322, 0.9451, 0.6322, 0.9451, 0.6687, 0.9431, 0.6705, 0.9726, 0.6336, 0.9747, 0.6709, 0.5344, 0.7078, 0.5366, 0.7057, 0.5661, 0.6691, 0.5639, 0.6691, 0.5639, 0.7057, 0.5661, 0.7034, 0.5968, 0.6674, 0.5947, 0.6674, 0.5947, 0.7034, 0.5968, 0.7013, 0.6301, 0.6657, 0.6281, 0.6657, 0.6281, 0.7013, 0.6301, 0.6991, 0.6677, 0.664, 0.6659, 0.664, 0.6659, 0.6991, 0.6677, 0.6976, 0.7093, 0.6628, 0.7082, 0.6628, 0.7082, 0.6976, 0.7093, 0.6969, 0.7537, 0.6624, 0.7536, 0.6624, 0.7536, 0.6969, 0.7537, 0.6974, 0.798, 0.6627, 0.799, 0.6627, 0.799, 0.6974, 0.798, 0.6989, 0.8396, 0.6638, 0.8413, 0.6638, 0.8413, 0.6989, 0.8396, 0.7009, 0.8772, 0.6653, 0.8791, 0.6653, 0.8791, 0.7009, 0.8772, 0.703, 0.9103, 0.667, 0.9124, 0.667, 0.9124, 0.703, 0.9103, 0.7052, 0.941, 0.6687, 0.9431, 0.6687, 0.9431, 0.7052, 0.941, 0.7073, 0.9703, 0.6705, 0.9726, 0.7078, 0.5366, 0.7448, 0.5398, 0.742, 0.569, 0.7057, 0.5661, 0.7057, 0.5661, 0.742, 0.569, 0.7392, 0.5996, 0.7034, 0.5968, 0.7034, 0.5968, 0.7392, 0.5996, 0.7363, 0.6328, 0.7013, 0.6301, 0.7013, 0.6301, 0.7363, 0.6328, 0.7335, 0.6694, 0.6991, 0.6677, 0.6991, 0.6677, 0.7335, 0.6694, 0.7318, 0.7099, 0.6976, 0.7093, 0.6976, 0.7093, 0.7318, 0.7099, 0.731, 0.7537, 0.6969, 0.7537, 0.6969, 0.7537, 0.731, 0.7537, 0.7316, 0.7975, 0.6974, 0.798, 0.6974, 0.798, 0.7316, 0.7975, 0.7333, 0.838, 0.6989, 0.8396, 0.6989, 0.8396, 0.7333, 0.838, 0.7359, 0.8746, 0.7009, 0.8772, 0.7009, 0.8772, 0.7359, 0.8746, 0.7386, 0.9077, 0.703, 0.9103, 0.703, 0.9103, 0.7386, 0.9077, 0.7413, 0.9379, 0.7052, 0.941, 0.7052, 0.941, 0.7413, 0.9379, 0.7441, 0.9671, 0.7073, 0.9703, 0.7448, 0.5398, 0.7817, 0.544, 0.7781, 0.5731, 0.742, 0.569, 0.742, 0.569, 0.7781, 0.5731, 0.7745, 0.6032, 0.7392, 0.5996, 0.7392, 0.5996, 0.7745, 0.6032, 0.7708, 0.6357, 0.7363, 0.6328, 0.7363, 0.6328, 0.7708, 0.6357, 0.7674, 0.6715, 0.7335, 0.6694, 0.7335, 0.6694, 0.7674, 0.6715, 0.7652, 0.7114, 0.7318, 0.7099, 0.7318, 0.7099, 0.7652, 0.7114, 0.764, 0.7538, 0.731, 0.7537, 0.731, 0.7537, 0.764, 0.7538, 0.7649, 0.7961, 0.7316, 0.7975, 0.7316, 0.7975, 0.7649, 0.7961, 0.7671, 0.8361, 0.7333, 0.838, 0.7333, 0.838, 0.7671, 0.8361, 0.7703, 0.8718, 0.7359, 0.8746, 0.7359, 0.8746, 0.7703, 0.8718, 0.7737, 0.9042, 0.7386, 0.9077, 0.7386, 0.9077, 0.7737, 0.9042, 0.7772, 0.9341, 0.7413, 0.9379, 0.7413, 0.9379, 0.7772, 0.9341, 0.7807, 0.963, 0.7441, 0.9671, 0.7817, 0.544, 0.8183, 0.5492, 0.8137, 0.5782, 0.7781, 0.5731, 0.7781, 0.5731, 0.8137, 0.5782, 0.8092, 0.6078, 0.7745, 0.6032, 0.7745, 0.6032, 0.8092, 0.6078, 0.8047, 0.6394, 0.7708, 0.6357, 0.7708, 0.6357, 0.8047, 0.6394, 0.8005, 0.6742, 0.7674, 0.6715, 0.7674, 0.6715, 0.8005, 0.6742, 0.7975, 0.713, 0.7652, 0.7114, 0.7652, 0.7114, 0.7975, 0.713, 0.7962, 0.754, 0.764, 0.7538, 0.764, 0.7538, 0.7962, 0.754, 0.7972, 0.795, 0.7649, 0.7961, 0.7649, 0.7961, 0.7972, 0.795, 0.8, 0.8335, 0.7671, 0.8361, 0.7671, 0.8361, 0.8, 0.8335, 0.804, 0.8683, 0.7703, 0.8718, 0.7703, 0.8718, 0.804, 0.8683, 0.8083, 0.8997, 0.7737, 0.9042, 0.7737, 0.9042, 0.8083, 0.8997, 0.8127, 0.9292, 0.7772, 0.9341, 0.7772, 0.9341, 0.8127, 0.9292, 0.817, 0.958, 0.7807, 0.963, 0.8183, 0.5492, 0.8548, 0.5556, 0.8491, 0.5843, 0.8137, 0.5782, 0.8137, 0.5782, 0.8491, 0.5843, 0.8433, 0.6135, 0.8092, 0.6078, 0.8092, 0.6078, 0.8433, 0.6135, 0.8376, 0.6444, 0.8047, 0.6394, 0.8047, 0.6394, 0.8376, 0.6444, 0.8324, 0.6782, 0.8005, 0.6742, 0.8005, 0.6742, 0.8324, 0.6782, 0.8285, 0.7152, 0.7975, 0.713, 0.7975, 0.713, 0.8285, 0.7152, 0.8266, 0.7541, 0.7962, 0.754, 0.7962, 0.754, 0.8266, 0.7541, 0.8283, 0.793, 0.7972, 0.795, 0.7972, 0.795, 0.8283, 0.793, 0.8318, 0.8298, 0.8, 0.8335, 0.8, 0.8335, 0.8318, 0.8298, 0.8368, 0.8635, 0.804, 0.8683, 0.804, 0.8683, 0.8368, 0.8635, 0.8423, 0.8943, 0.8083, 0.8997, 0.8083, 0.8997, 0.8423, 0.8943, 0.8479, 0.9234, 0.8127, 0.9292, 0.8127, 0.9292, 0.8479, 0.9234, 0.8533, 0.952, 0.817, 0.958, 0.8548, 0.5556, 0.8913, 0.5636, 0.8841, 0.5921, 0.8491, 0.5843, 0.8491, 0.5843, 0.8841, 0.5921, 0.8769, 0.6207, 0.8433, 0.6135, 0.8433, 0.6135, 0.8769, 0.6207, 0.8696, 0.6508, 0.8376, 0.6444, 0.8376, 0.6444, 0.8696, 0.6508, 0.8627, 0.6831, 0.8324, 0.6782, 0.8324, 0.6782, 0.8627, 0.6831, 0.8578, 0.7178, 0.8285, 0.7152, 0.8285, 0.7152, 0.8578, 0.7178, 0.8556, 0.7542, 0.8266, 0.7541, 0.8266, 0.7541, 0.8556, 0.7542, 0.8575, 0.7905, 0.8283, 0.793, 0.8283, 0.793, 0.8575, 0.7905, 0.8621, 0.8252, 0.8318, 0.8298, 0.8318, 0.8298, 0.8621, 0.8252, 0.8687, 0.8574, 0.8368, 0.8635, 0.8368, 0.8635, 0.8687, 0.8574, 0.8757, 0.8874, 0.8423, 0.8943, 0.8423, 0.8943, 0.8757, 0.8874, 0.8827, 0.9159, 0.8479, 0.9234, 0.8479, 0.9234, 0.8827, 0.9159, 0.8896, 0.9442, 0.8533, 0.952, 0.8913, 0.5636, 0.9274, 0.574, 0.9184, 0.6021, 0.8841, 0.5921, 0.8841, 0.5921, 0.9184, 0.6021, 0.9093, 0.6299, 0.8769, 0.6207, 0.8769, 0.6207, 0.9093, 0.6299, 0.9001, 0.6587, 0.8696, 0.6508, 0.8696, 0.6508, 0.9001, 0.6587, 0.8914, 0.6889, 0.8627, 0.6831, 0.8627, 0.6831, 0.8914, 0.6889, 0.8849, 0.7211, 0.8578, 0.7178, 0.8578, 0.7178, 0.8849, 0.7211, 0.8826, 0.7543, 0.8556, 0.7542, 0.8556, 0.7542, 0.8826, 0.7543, 0.8846, 0.7875, 0.8575, 0.7905, 0.8575, 0.7905, 0.8846, 0.7875, 0.8908, 0.8196, 0.8621, 0.8252, 0.8621, 0.8252, 0.8908, 0.8196, 0.8992, 0.8498, 0.8687, 0.8574, 0.8687, 0.8574, 0.8992, 0.8498, 0.9081, 0.8785, 0.8757, 0.8874, 0.8757, 0.8874, 0.9081, 0.8785, 0.9169, 0.9062, 0.8827, 0.9159, 0.8827, 0.9159, 0.9169, 0.9062, 0.9256, 0.9342, 0.8896, 0.9442, 0.9274, 0.574, 0.9627, 0.5864, 0.9524, 0.6142, 0.9184, 0.6021, 0.9184, 0.6021, 0.9524, 0.6142, 0.9409, 0.6416, 0.9093, 0.6299, 0.9093, 0.6299, 0.9409, 0.6416, 0.929, 0.6688, 0.9001, 0.6587, 0.9001, 0.6587, 0.929, 0.6688, 0.9181, 0.6966, 0.8914, 0.6889, 0.8914, 0.6889, 0.9181, 0.6966, 0.9095, 0.7254, 0.8849, 0.7211, 0.8849, 0.7211, 0.9095, 0.7254, 0.9059, 0.7544, 0.8826, 0.7543, 0.8826, 0.7543, 0.9059, 0.7544, 0.9092, 0.7834, 0.8846, 0.7875, 0.8846, 0.7875, 0.9092, 0.7834, 0.9174, 0.8122, 0.8908, 0.8196, 0.8908, 0.8196, 0.9174, 0.8122, 0.928, 0.84, 0.8992, 0.8498, 0.8992, 0.8498, 0.928, 0.84, 0.9396, 0.8671, 0.9081, 0.8785, 0.9081, 0.8785, 0.9396, 0.8671, 0.9508, 0.8945, 0.9169, 0.9062, 0.9169, 0.9062, 0.9508, 0.8945, 0.9608, 0.9222, 0.9256, 0.9342, 0.9506, 0.4383, 0.9129, 0.4516, 0.9034, 0.4218, 0.9394, 0.4086, 0.9394, 0.4086, 0.9034, 0.4218, 0.8936, 0.3922, 0.9271, 0.3797, 0.9271, 0.3797, 0.8936, 0.3922, 0.8836, 0.3619, 0.9144, 0.3509, 0.9144, 0.3509, 0.8836, 0.3619, 0.8744, 0.3297, 0.9023, 0.3214, 0.9023, 0.3214, 0.8744, 0.3297, 0.8673, 0.2958, 0.8933, 0.2912, 0.8933, 0.2912, 0.8673, 0.2958, 0.8647, 0.2606, 0.8895, 0.2605, 0.8895, 0.2605, 0.8647, 0.2606, 0.8673, 0.2253, 0.8933, 0.2298, 0.8933, 0.2298, 0.8673, 0.2253, 0.8742, 0.1911, 0.9024, 0.1994, 0.9024, 0.1994, 0.8742, 0.1911, 0.8834, 0.1586, 0.9145, 0.1696, 0.9145, 0.1696, 0.8834, 0.1586, 0.8932, 0.1278, 0.9273, 0.1404, 0.9273, 0.1404, 0.8932, 0.1278, 0.903, 0.09784, 0.9396, 0.1108, 0.9396, 0.1108, 0.903, 0.09784, 0.9124, 0.06764, 0.9506, 0.08071, 0.9129, 0.4516, 0.8747, 0.4625, 0.8669, 0.4324, 0.9034, 0.4218, 0.9034, 0.4218, 0.8669, 0.4324, 0.8591, 0.4022, 0.8936, 0.3922, 0.8936, 0.3922, 0.8591, 0.4022, 0.8511, 0.3703, 0.8836, 0.3619, 0.8836, 0.3619, 0.8511, 0.3703, 0.844, 0.3363, 0.8744, 0.3297, 0.8744, 0.3297, 0.844, 0.3363, 0.8385, 0.2995, 0.8673, 0.2958, 0.8673, 0.2958, 0.8385, 0.2995, 0.8366, 0.2606, 0.8647, 0.2606, 0.8647, 0.2606, 0.8366, 0.2606, 0.8383, 0.2217, 0.8673, 0.2253, 0.8673, 0.2253, 0.8383, 0.2217, 0.8435, 0.1847, 0.8742, 0.1911, 0.8742, 0.1911, 0.8435, 0.1847, 0.8506, 0.1502, 0.8834, 0.1586, 0.8834, 0.1586, 0.8506, 0.1502, 0.8583, 0.118, 0.8932, 0.1278, 0.8932, 0.1278, 0.8583, 0.118, 0.866, 0.08741, 0.903, 0.09784, 0.903, 0.09784, 0.866, 0.08741, 0.8737, 0.05684, 0.9124, 0.06764, 0.8747, 0.4625, 0.8363, 0.4715, 0.8299, 0.4411, 0.8669, 0.4324, 0.8669, 0.4324, 0.8299, 0.4411, 0.8237, 0.4101, 0.8591, 0.4022, 0.8591, 0.4022, 0.8237, 0.4101, 0.8174, 0.377, 0.8511, 0.3703, 0.8511, 0.3703, 0.8174, 0.377, 0.8117, 0.3412, 0.844, 0.3363, 0.844, 0.3363, 0.8117, 0.3412, 0.8073, 0.3021, 0.8385, 0.2995, 0.8385, 0.2995, 0.8073, 0.3021, 0.8054, 0.2607, 0.8366, 0.2606, 0.8366, 0.2606, 0.8054, 0.2607, 0.807, 0.2193, 0.8383, 0.2217, 0.8383, 0.2217, 0.807, 0.2193, 0.811, 0.1801, 0.8435, 0.1847, 0.8435, 0.1847, 0.811, 0.1801, 0.8165, 0.1437, 0.8506, 0.1502, 0.8506, 0.1502, 0.8165, 0.1437, 0.8225, 0.1103, 0.8583, 0.118, 0.8583, 0.118, 0.8225, 0.1103, 0.8286, 0.07889, 0.866, 0.08741, 0.866, 0.08741, 0.8286, 0.07889, 0.8346, 0.0481, 0.8737, 0.05684, 0.8363, 0.4715, 0.7974, 0.4788, 0.7924, 0.4479, 0.8299, 0.4411, 0.8299, 0.4411, 0.7924, 0.4479, 0.7873, 0.4163, 0.8237, 0.4101, 0.8237, 0.4101, 0.7873, 0.4163, 0.7825, 0.3825, 0.8174, 0.377, 0.8174, 0.377, 0.7825, 0.3825, 0.7778, 0.3451, 0.8117, 0.3412, 0.8117, 0.3412, 0.7778, 0.3451, 0.7742, 0.3042, 0.8073, 0.3021, 0.8073, 0.3021, 0.7742, 0.3042, 0.7729, 0.2609, 0.8054, 0.2607, 0.8054, 0.2607, 0.7729, 0.2609, 0.7737, 0.2174, 0.807, 0.2193, 0.807, 0.2193, 0.7737, 0.2174, 0.7771, 0.176, 0.811, 0.1801, 0.811, 0.1801, 0.7771, 0.176, 0.7812, 0.1386, 0.8165, 0.1437, 0.8165, 0.1437, 0.7812, 0.1386, 0.7857, 0.1045, 0.8225, 0.1103, 0.8225, 0.1103, 0.7857, 0.1045, 0.7905, 0.07264, 0.8286, 0.07889, 0.8286, 0.07889, 0.7905, 0.07264, 0.7951, 0.04136, 0.8346, 0.0481, 0.7974, 0.4788, 0.7582, 0.4844, 0.7542, 0.4532, 0.7924, 0.4479, 0.7924, 0.4479, 0.7542, 0.4532, 0.7502, 0.4212, 0.7873, 0.4163, 0.7873, 0.4163, 0.7502, 0.4212, 0.7464, 0.3868, 0.7825, 0.3825, 0.7825, 0.3825, 0.7464, 0.3868, 0.7428, 0.3486, 0.7778, 0.3451, 0.7778, 0.3451, 0.7428, 0.3486, 0.7401, 0.3063, 0.7742, 0.3042, 0.7742, 0.3042, 0.7401, 0.3063, 0.7387, 0.2609, 0.7729, 0.2609, 0.7729, 0.2609, 0.7387, 0.2609, 0.7393, 0.2155, 0.7737, 0.2174, 0.7737, 0.2174, 0.7393, 0.2155, 0.7417, 0.1729, 0.7771, 0.176, 0.7771, 0.176, 0.7417, 0.1729, 0.7449, 0.1346, 0.7812, 0.1386, 0.7812, 0.1386, 0.7449, 0.1346, 0.7484, 0.1, 0.7857, 0.1045, 0.7857, 0.1045, 0.7484, 0.1, 0.7519, 0.06773, 0.7905, 0.07264, 0.7556, 0.03625, 0.7951, 0.04136, 0.7905, 0.07264, 0.7519, 0.06773])
me_torus.materials.append(mat_material_001)
me_torus.use_remesh_preserve_volume = False
me_torus.use_remesh_preserve_attributes = False
me_torus.use_mirror_vertex_groups = False
me_torus.update()

# ---- objects
ob_torus = bpy.data.objects.new('Torus', me_torus)
ob_lamp = bpy.data.objects.new('Lamp', light_lamp)
ob_camera = bpy.data.objects.new('Camera', cam_camera)

# ---- transforms, parenting, visibility, modifiers, constraints
ob_torus.location = (0.0, 0.0, 0.0)
ob_torus.lineart.crease_threshold = 0.0
ob_lamp.location = (4.076, 1.005, 5.904)
ob_lamp.rotation_euler = (0.6503, 0.05522, 1.866)
ob_lamp.lock_rotations_4d = False
ob_lamp.empty_display_type = 'ARROWS'
ob_lamp.color = (0.0, 0.0, 0.0, 0.0)
ob_lamp.lineart.crease_threshold = 0.0
ob_camera.location = (7.481, -6.508, 5.344)
ob_camera.rotation_euler = (1.109, 0.01082, 0.8149)
ob_camera.lock_rotations_4d = False
ob_camera.empty_display_type = 'ARROWS'
ob_camera.color = (0.0, 0.0, 0.0, 0.0)
ob_camera.display_type = 'WIRE'
ob_camera.lineart.crease_threshold = 0.0

# ---- collection membership
col_collection_1.objects.link(ob_torus)
col_collection_1.objects.link(ob_lamp)
col_collection_1.objects.link(ob_camera)

# ---- scene / render settings (as saved in the file)
scene.camera = ob_camera
scene.frame_start = 1; scene.frame_end = 250; scene.frame_set(-1)
scene.render.engine = 'BLENDER_EEVEE_NEXT'
scene.render.image_settings.color_mode = 'RGB'
scene.render.image_settings.compression = 90
scene.render.resolution_percentage = 50
scene.render.dither_intensity = 0.0
scene.render.bake_margin = 10
scene.render.bake_bias = 0.0
scene.cycles.use_denoising = False
scene.cycles.samples = 10
scene.cycles.sampling_pattern = 'TABULATED_SOBOL'
scene.cycles.light_sampling_threshold = 0.0
scene.cycles.use_adaptive_sampling = False
scene.cycles.use_light_tree = False
scene.cycles.blur_glossy = 0.0
scene.cycles.volume_bounces = 1
scene.cycles.pixel_filter_type = 'GAUSSIAN'
scene.cycles.sample_clamp_indirect = 0.0
scene.view_settings.view_transform = 'Standard'
bpy.context.view_layer.update()
